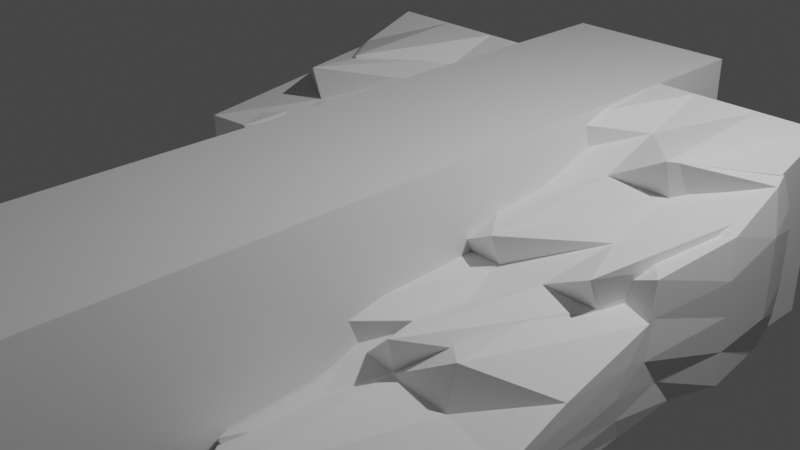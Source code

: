 # Source: Hair.blend  (saved by Blender 3.0.42; exported with 4.5.12 LTS)
import bpy
from mathutils import Matrix  # noqa: F401  (used for matrix-valued properties, if any)

bpy.ops.wm.read_factory_settings(use_empty=True)
scene = bpy.context.scene
scene.name = 'Scene'

# ---- collections
col_collection = bpy.data.collections.new('Collection'); scene.collection.children.link(col_collection)

# ---- materials (node trees are filled in below, after node groups)
mat_material = bpy.data.materials.new('Material')
mat_material.alpha_threshold = 0.0
mat_material.use_transparent_shadow = False
mat_material.line_color = (0.0, 0.0, 0.0, 1.0)

# ---- material node trees
mat_material.use_nodes = True; mat_material.node_tree.nodes.clear()
_N = mat_material.node_tree.nodes; _L = mat_material.node_tree.links
n0 = _N.new('ShaderNodeOutputMaterial'); n0.name = 'Material Output'; n0.location = (300, 300)
n1 = _N.new('ShaderNodeBsdfPrincipled'); n1.name = 'Principled BSDF'; n1.location = (10, 300)
n1.distribution = 'GGX'
n1.subsurface_method = 'RANDOM_WALK_SKIN'
n1.inputs[2].default_value = 0.4
n1.inputs[3].default_value = 1.45
n1.inputs[27].default_value = (0.0, 0.0, 0.0, 1.0)
n1.inputs[28].default_value = 1.0
_L.new(n1.outputs[0], n0.inputs[0])
n0.is_active_output = True

# ---- world
world_world = bpy.data.worlds.new('World'); scene.world = world_world
world_world.use_nodes = True; world_world.node_tree.nodes.clear()
_N = world_world.node_tree.nodes; _L = world_world.node_tree.links
n0 = _N.new('ShaderNodeOutputWorld'); n0.name = 'World Output'; n0.location = (300, 300)
n1 = _N.new('ShaderNodeBackground'); n1.name = 'Background'; n1.location = (10, 300)
n1.inputs[0].default_value = (0.05088, 0.05088, 0.05088, 1.0)
_L.new(n1.outputs[0], n0.inputs[0])
n0.is_active_output = True
world_world.color = (0.05088, 0.05088, 0.05088)
world_world.use_sun_shadow = False
world_world.sun_shadow_jitter_overblur = 0.0

# ---- cameras
cam_camera = bpy.data.cameras.new('Camera')
cam_camera.clip_end = 100.0
cam_camera.ortho_scale = 7.314

# ---- lights
light_light = bpy.data.lights.new('Light', 'POINT')
light_light.transmission_factor = 0.0
light_light.energy = 1000.0
light_light.shadow_soft_size = 0.1
light_light.shadow_maximum_resolution = 0.006
light_light.use_absolute_resolution = True

# ---- meshes
me_cube = bpy.data.meshes.new('Cube')
me_cube.from_pydata([(1.0, -1.0, 1.0), (1.0, -1.0, -1.0), (-1.0, -1.0, 1.0), (-1.0, -1.0, -1.0), (-1.0, 0.0, -6.034), (1.0, 0.0, 1.0), (-1.0, 0.0, 1.0), (1.0, 0.0, -6.034), (-1.0, -0.5, -1.956), (1.0, -0.5, 1.0), (-1.0, -0.5, 1.0), (1.0, -0.5, -1.956), (-1.0, -0.75, -1.35), (1.0, -0.75, 1.0), (-1.0, -0.75, 1.0), (1.0, -0.75, -1.35), (-1.0, -0.25, 1.0), (1.0, -0.25, -3.286), (-1.0, -0.25, -3.286), (1.0, -0.25, 1.0), (-1.0, 0.5, 1.0), (1.0, 0.5, -3.062), (-1.0, 0.5, -3.062), (1.0, 0.5, 1.0), (-1.0, 0.25, -4.811), (1.0, 0.25, 1.0), (-1.0, 0.25, 1.0), (1.0, 0.25, -4.811), (-1.0, 0.75, 1.0), (1.0, 0.75, -1.929), (-1.0, 0.75, -1.929), (1.0, 0.75, 1.0), (-1.0, -0.875, -1.929), (1.0, -0.875, 1.0), (-1.0, -0.875, 1.0), (1.0, -0.875, -1.929), (-1.0, -0.625, 1.0), (1.0, -0.625, -3.062), (-1.0, -0.625, -3.062), (1.0, -0.625, 1.0), (-1.0, -0.375, -4.811), (1.0, -0.375, 1.0), (-1.0, -0.375, 1.0), (1.0, -0.375, -4.811), (-1.0, -0.125, 1.0), (1.0, -0.125, -6.034), (-1.0, -0.125, -6.034), (1.0, -0.125, 1.0), (-1.0, 0.125, -3.286), (1.0, 0.125, 1.0), (-1.0, 0.125, 1.0), (1.0, 0.125, -3.286), (-1.0, 0.375, 1.0), (1.0, 0.375, -1.956), (-1.0, 0.375, -1.956), (1.0, 0.375, 1.0), (-1.0, 0.625, -1.35), (1.0, 0.625, 1.0), (-1.0, 0.625, 1.0), (1.0, 0.625, -1.35), (-1.0, 0.875, 1.0), (1.0, 0.875, -1.0), (-1.0, 0.875, -1.0), (1.0, 0.875, 1.0)], [], [(33, 34, 2, 0), (1, 0, 2, 3), (32, 35, 1, 3), (35, 33, 0, 1), (51, 49, 5, 7), (48, 51, 7, 4), (46, 44, 6, 4), (49, 50, 6, 5), (38, 36, 10, 8), (43, 41, 9, 11), (40, 43, 11, 8), (41, 42, 10, 9), (32, 34, 14, 12), (37, 39, 13, 15), (38, 37, 15, 12), (39, 36, 14, 13), (47, 44, 16, 19), (46, 45, 17, 18), (45, 47, 19, 17), (40, 42, 16, 18), (57, 58, 20, 23), (56, 59, 21, 22), (59, 57, 23, 21), (54, 52, 20, 22), (48, 50, 26, 24), (55, 52, 26, 25), (54, 53, 27, 24), (53, 55, 25, 27), (61, 63, 31, 29), (62, 61, 29, 30), (63, 60, 28, 31), (56, 58, 28, 30), (3, 2, 34, 32), (15, 13, 33, 35), (12, 15, 35, 32), (13, 14, 34, 33), (9, 10, 36, 39), (8, 11, 37, 38), (11, 9, 39, 37), (12, 14, 36, 38), (8, 10, 42, 40), (19, 16, 42, 41), (18, 17, 43, 40), (17, 19, 41, 43), (7, 5, 47, 45), (4, 7, 45, 46), (5, 6, 44, 47), (18, 16, 44, 46), (4, 6, 50, 48), (25, 26, 50, 49), (24, 27, 51, 48), (27, 25, 49, 51), (21, 23, 55, 53), (22, 21, 53, 54), (23, 20, 52, 55), (24, 26, 52, 54), (22, 20, 58, 56), (29, 31, 57, 59), (30, 29, 59, 56), (31, 28, 58, 57), (60, 63, 61, 62), (30, 28, 60, 62)])
_uv = me_cube.uv_layers.new(name='UVMap')
_uv.uv.foreach_set('vector', [0.625, 0.7344, 0.875, 0.7344, 0.875, 0.75, 0.625, 0.75, 0.375, 0.75, 0.625, 0.75, 0.625, 1.0, 0.375, 1.0, 0.125, 0.7344, 0.375, 0.7344, 0.375, 0.75, 0.125, 0.75, 0.375, 0.7344, 0.625, 0.7344, 0.625, 0.75, 0.375, 0.75, 0.375, 0.6094, 0.625, 0.6094, 0.625, 0.625, 0.375, 0.625, 0.125, 0.6094, 0.375, 0.6094, 0.375, 0.625, 0.125, 0.625, 0.375, 0.1094, 0.625, 0.1094, 0.625, 0.125, 0.375, 0.125, 0.625, 0.6094, 0.875, 0.6094, 0.875, 0.625, 0.625, 0.625, 0.375, 0.04688, 0.625, 0.04688, 0.625, 0.0625, 0.375, 0.0625, 0.375, 0.6719, 0.625, 0.6719, 0.625, 0.6875, 0.375, 0.6875, 0.125, 0.6719, 0.375, 0.6719, 0.375, 0.6875, 0.125, 0.6875, 0.625, 0.6719, 0.875, 0.6719, 0.875, 0.6875, 0.625, 0.6875, 0.375, 0.01562, 0.625, 0.01562, 0.625, 0.03125, 0.375, 0.03125, 0.375, 0.7031, 0.625, 0.7031, 0.625, 0.7188, 0.375, 0.7188, 0.125, 0.7031, 0.375, 0.7031, 0.375, 0.7188, 0.125, 0.7188, 0.625, 0.7031, 0.875, 0.7031, 0.875, 0.7188, 0.625, 0.7188, 0.625, 0.6406, 0.875, 0.6406, 0.875, 0.6562, 0.625, 0.6562, 0.125, 0.6406, 0.375, 0.6406, 0.375, 0.6562, 0.125, 0.6562, 0.375, 0.6406, 0.625, 0.6406, 0.625, 0.6562, 0.375, 0.6562, 0.375, 0.07812, 0.625, 0.07812, 0.625, 0.09375, 0.375, 0.09375, 0.625, 0.5469, 0.875, 0.5469, 0.875, 0.5625, 0.625, 0.5625, 0.125, 0.5469, 0.375, 0.5469, 0.375, 0.5625, 0.125, 0.5625, 0.375, 0.5469, 0.625, 0.5469, 0.625, 0.5625, 0.375, 0.5625, 0.375, 0.1719, 0.625, 0.1719, 0.625, 0.1875, 0.375, 0.1875, 0.375, 0.1406, 0.625, 0.1406, 0.625, 0.1562, 0.375, 0.1562, 0.625, 0.5781, 0.875, 0.5781, 0.875, 0.5938, 0.625, 0.5938, 0.125, 0.5781, 0.375, 0.5781, 0.375, 0.5938, 0.125, 0.5938, 0.375, 0.5781, 0.625, 0.5781, 0.625, 0.5938, 0.375, 0.5938, 0.375, 0.5156, 0.625, 0.5156, 0.625, 0.5312, 0.375, 0.5312, 0.125, 0.5156, 0.375, 0.5156, 0.375, 0.5312, 0.125, 0.5312, 0.625, 0.5156, 0.875, 0.5156, 0.875, 0.5312, 0.625, 0.5312, 0.375, 0.2031, 0.625, 0.2031, 0.625, 0.2188, 0.375, 0.2188, 0.375, 0.0, 0.625, 0.0, 0.625, 0.01562, 0.375, 0.01562, 0.375, 0.7188, 0.625, 0.7188, 0.625, 0.7344, 0.375, 0.7344, 0.125, 0.7188, 0.375, 0.7188, 0.375, 0.7344, 0.125, 0.7344, 0.625, 0.7188, 0.875, 0.7188, 0.875, 0.7344, 0.625, 0.7344, 0.625, 0.6875, 0.875, 0.6875, 0.875, 0.7031, 0.625, 0.7031, 0.125, 0.6875, 0.375, 0.6875, 0.375, 0.7031, 0.125, 0.7031, 0.375, 0.6875, 0.625, 0.6875, 0.625, 0.7031, 0.375, 0.7031, 0.375, 0.03125, 0.625, 0.03125, 0.625, 0.04688, 0.375, 0.04688, 0.375, 0.0625, 0.625, 0.0625, 0.625, 0.07812, 0.375, 0.07812, 0.625, 0.6562, 0.875, 0.6562, 0.875, 0.6719, 0.625, 0.6719, 0.125, 0.6562, 0.375, 0.6562, 0.375, 0.6719, 0.125, 0.6719, 0.375, 0.6562, 0.625, 0.6562, 0.625, 0.6719, 0.375, 0.6719, 0.375, 0.625, 0.625, 0.625, 0.625, 0.6406, 0.375, 0.6406, 0.125, 0.625, 0.375, 0.625, 0.375, 0.6406, 0.125, 0.6406, 0.625, 0.625, 0.875, 0.625, 0.875, 0.6406, 0.625, 0.6406, 0.375, 0.09375, 0.625, 0.09375, 0.625, 0.1094, 0.375, 0.1094, 0.375, 0.125, 0.625, 0.125, 0.625, 0.1406, 0.375, 0.1406, 0.625, 0.5938, 0.875, 0.5938, 0.875, 0.6094, 0.625, 0.6094, 0.125, 0.5938, 0.375, 0.5938, 0.375, 0.6094, 0.125, 0.6094, 0.375, 0.5938, 0.625, 0.5938, 0.625, 0.6094, 0.375, 0.6094, 0.375, 0.5625, 0.625, 0.5625, 0.625, 0.5781, 0.375, 0.5781, 0.125, 0.5625, 0.375, 0.5625, 0.375, 0.5781, 0.125, 0.5781, 0.625, 0.5625, 0.875, 0.5625, 0.875, 0.5781, 0.625, 0.5781, 0.375, 0.1562, 0.625, 0.1562, 0.625, 0.1719, 0.375, 0.1719, 0.375, 0.1875, 0.625, 0.1875, 0.625, 0.2031, 0.375, 0.2031, 0.375, 0.5312, 0.625, 0.5312, 0.625, 0.5469, 0.375, 0.5469, 0.125, 0.5312, 0.375, 0.5312, 0.375, 0.5469, 0.125, 0.5469, 0.625, 0.5312, 0.875, 0.5312, 0.875, 0.5469, 0.625, 0.5469, 0.625, 0.2344, 0.625, 0.5156, 0.375, 0.5156, 0.375, 0.2344, 0.375, 0.2188, 0.625, 0.2188, 0.625, 0.2344, 0.375, 0.2344])
me_cube.materials.append(mat_material)
me_cube.use_remesh_preserve_volume = False
me_cube.use_remesh_preserve_attributes = False
me_cube.use_mirror_vertex_groups = False
me_cube.update()
me_cube_001 = bpy.data.meshes.new('Cube.001')
me_cube_001.from_pydata([(-0.533, -1.0, -1.0), (-0.533, -1.0, -0.9763), (-1.0, 1.0, -1.0), (-1.0, 1.0, 1.0), (0.5284, -1.0, -1.0), (0.5284, -1.0, -0.9763), (1.0, 1.0, -1.0), (1.0, 1.0, 1.0), (0.0, 1.0, -1.0), (0.0, 1.0, 1.0), (0.0, -1.0, -1.0), (0.0, -1.0, -0.9763), (0.5026, 1.0, 1.0), (0.3661, -1.0, -1.0), (0.5026, 1.0, -1.0), (0.3661, -1.0, -0.9763), (-0.5, 1.0, -1.0), (-0.3479, -1.0, -0.9763), (-0.5, 1.0, 1.0), (-0.3479, -1.0, -1.0), (-0.2568, 1.0, 1.0), (-0.2479, -1.0, -1.0), (-0.2568, 1.0, -1.0), (-0.2479, -1.0, -0.9763), (-0.75, 1.0, -1.0), (-0.404, -1.0, -0.9763), (-0.75, 1.0, 1.0), (-0.404, -1.0, -1.0), (0.2513, 1.0, -1.0), (0.2511, -1.0, -0.9763), (0.2513, 1.0, 1.0), (0.2511, -1.0, -1.0), (0.7521, 1.0, 1.0), (0.4098, -1.0, -1.0), (0.7521, 1.0, -1.0), (0.4098, -1.0, -0.9763), (-0.8117, 0.0, -1.0), (-0.8184, 0.0, 0.01184), (0.8523, 0.0, -1.0), (0.8575, 0.0, 0.01184), (0.0, 0.0, 0.01184), (0.0, 0.0, -1.0), (0.4737, 0.0, 0.01184), (0.4718, 0.0, -1.0), (-0.4616, 0.0, -1.0), (-0.4641, 0.0, 0.01184), (-0.2568, 0.0, 0.01184), (-0.2568, 0.0, -1.0), (-0.6134, 0.0, -1.0), (-0.6186, 0.0, 0.01184), (0.2513, 0.0, -1.0), (0.2513, 0.0, 0.01184), (0.6485, 0.0, 0.01184), (0.6444, 0.0, -1.0), (-0.6232, -0.5, -1.0), (0.6857, -0.5, -0.4822), (0.0, -0.5, -0.4822), (0.0, -0.5, -1.0), (0.3697, -0.5, -0.4822), (0.3967, -0.5, -1.0), (-0.3948, -0.5, -1.0), (-0.4112, -0.5, -0.4822), (-0.2568, -0.5, -0.4822), (-0.2567, -0.5, -1.0), (-0.4746, -0.5, -1.0), (-0.5006, -0.5, -0.4822), (0.2327, -0.5, -1.0), (0.2102, -0.5, -0.4822), (0.5111, -0.5, -0.4822), (0.4976, -0.5, -1.0), (-0.6555, -0.5, -0.4822), (0.6442, -0.5, -1.0), (-0.7437, -0.25, -0.2352), (0.7916, -0.25, -1.0), (-0.738, -0.25, -1.0), (0.7989, -0.25, -0.2352), (0.0, -0.25, -0.2352), (0.0, -0.25, -1.0), (0.4106, -0.25, -0.2352), (0.452, -0.25, -1.0), (-0.4367, -0.25, -1.0), (-0.4367, -0.25, -0.2352), (-0.2568, -0.5435, -0.04619), (-0.2568, -0.25, -1.0), (-0.5607, -0.25, -1.0), (-0.5523, -0.5435, -0.04619), (0.2459, -0.25, -1.0), (0.2019, -0.5435, -0.04619), (0.5303, -0.5435, -0.04619), (0.6028, -0.25, -1.0), (-0.533, -0.7511, -1.0), (0.5284, -1.038, -0.5792), (-1.159e-17, -1.038, -0.5792), (0.0, -0.7511, -1.0), (0.3661, -1.038, -0.5792), (0.3619, -0.7511, -1.0), (-0.3479, -0.7511, -1.0), (-0.3479, -1.038, -0.5792), (-0.2499, -0.7511, -0.7304), (-0.2479, -0.7511, -1.0), (-0.404, -0.7511, -1.0), (-0.4193, -0.7511, -0.7304), (0.2402, -0.7511, -1.0), (0.2303, -0.7511, -0.7304), (0.426, -0.7511, -0.7304), (0.4098, -0.7511, -1.0), (-0.533, -1.038, -0.5792), (0.5284, -0.7511, -1.0), (-1.0, 0.5, 0.5059), (1.0, 0.5, -1.0), (-1.0, 0.5, -1.0), (1.0, 0.5, 0.5059), (0.0, 0.5, 0.5059), (0.0, 0.5, -1.0), (0.5026, 0.5, 0.5059), (0.5026, 0.5, -1.0), (-0.5, 0.5, -1.0), (-0.5, 0.5, 0.5059), (-0.2568, 0.5, 0.5059), (-0.2568, 0.5, -1.0), (-0.75, 0.5, -1.0), (-0.75, 0.5, 0.5059), (0.2513, 0.5, -1.0), (0.2513, 0.5, 0.5059), (0.7521, 0.5, 0.5059), (0.7521, 0.5, -1.0), (-0.9367, 0.25, -1.0), (0.8666, -0.05165, 0.3691), (-8.448e-18, -0.05165, 0.3691), (0.0, 0.25, -1.0), (0.4757, -0.05165, 0.3691), (0.5013, 0.25, -1.0), (-0.4986, 0.25, -1.0), (-0.4682, -0.05165, 0.3691), (-0.2568, 0.25, 0.2589), (-0.2568, 0.25, -1.0), (-0.7116, 0.25, -1.0), (-0.7209, 0.25, 0.2589), (0.2513, 0.25, -1.0), (0.2513, 0.25, 0.2589), (0.729, 0.25, 0.2589), (0.7217, 0.25, -1.0), (-0.8299, -0.05165, 0.3691), (0.9503, 0.25, -1.0), (-1.0, 0.75, 0.753), (1.0, 0.75, -1.0), (-1.0, 0.75, -1.0), (1.0, 0.75, 0.753), (0.0, 0.75, 0.753), (0.0, 0.75, -1.0), (0.5026, 0.75, 0.753), (0.5026, 0.75, -1.0), (-0.5, 0.75, -1.0), (-0.5, 0.75, 0.753), (-0.2568, 0.463, 0.9136), (-0.2568, 0.75, -1.0), (-0.75, 0.75, -1.0), (-0.75, 0.463, 0.9136), (0.2513, 0.75, -1.0), (0.2513, 0.463, 0.9136), (0.7521, 0.463, 0.9136), (0.7521, 0.75, -1.0), (-0.533, -1.0, -0.9882), (-1.0, 1.0, 0.0), (1.0, 1.0, 0.0), (0.5284, -1.0, -0.9882), (0.0, -1.0, -0.9882), (0.0, 1.0, 0.0), (0.3661, -1.0, -0.9882), (0.5026, 1.0, 0.0), (-0.5, 1.0, 0.0), (-0.3479, -1.0, -0.9882), (-0.2479, -1.0, -0.9882), (-0.2568, 1.0, 0.0), (-0.75, 1.0, 0.0), (-0.404, -1.0, -0.9882), (0.2513, 1.0, 0.0), (0.2511, -1.0, -0.9882), (0.4098, -1.0, -0.9882), (0.7521, 1.0, 0.0), (0.8527, 0.0, -0.4941), (-0.8122, 0.0, -0.4941), (-0.6319, -0.5, -0.7411), (0.6554, -0.5, -0.7411), (0.7954, -0.25, -0.6176), (-0.7409, -0.25, -0.6176), (-0.533, -0.8946, -0.7896), (0.5284, -0.8946, -0.7896), (1.0, 0.5, -0.247), (-1.0, 0.5, -0.247), (-0.8617, 0.09918, -0.3154), (0.8915, 0.09918, -0.3154), (1.0, 0.75, -0.1235), (-1.0, 0.75, -0.1235), (-0.533, -1.0, -0.9822), (-1.0, 1.0, 0.5), (1.0, 1.0, 0.5), (0.5284, -1.0, -0.9822), (0.0, -1.0, -0.9822), (0.0, 1.0, 0.5), (0.3661, -1.0, -0.9822), (0.5026, 1.0, 0.5), (-0.5, 1.0, 0.5), (-0.3479, -1.0, -0.9822), (-0.2479, -1.0, -0.9822), (-0.2568, 1.0, 0.5), (-0.75, 1.0, 0.5), (-0.404, -1.0, -0.9822), (0.2513, 1.0, 0.5), (0.2511, -1.0, -0.9822), (0.4098, -1.0, -0.9822), (0.7521, 1.0, 0.5), (0.8523, 0.0, -0.2411), (-0.8117, 0.0, -0.2411), (-0.6422, -0.5, -0.6117), (0.6686, -0.5, -0.6117), (0.7982, -0.25, -0.4264), (-0.7431, -0.25, -0.4264), (-0.533, -0.9663, -0.6844), (0.5284, -0.9663, -0.6844), (1.0, 0.5, 0.1294), (-1.0, 0.5, 0.1294), (-0.8301, 0.02377, 0.02685), (0.8668, 0.02377, 0.02685), (1.0, 0.75, 0.3147), (-1.0, 0.75, 0.3147), (-1.0, 1.0, -0.5), (1.0, 1.0, -0.5), (0.5284, -1.0, -0.9941), (0.0, -1.0, -0.9941), (0.0, 1.0, -0.5), (0.3661, -1.0, -0.9941), (0.5026, 1.0, -0.5), (-0.5, 1.0, -0.5), (-0.3479, -1.0, -0.9941), (-0.2479, -1.0, -0.9941), (-0.2568, 1.0, -0.5), (-0.75, 1.0, -0.5), (-0.404, -1.0, -0.9941), (0.2513, 1.0, -0.5), (0.2511, -1.0, -0.9941), (0.4098, -1.0, -0.9941), (0.7521, 1.0, -0.5), (0.8526, 0.0, -0.747), (-0.8121, 0.0, -0.747), (-0.6254, -0.5, -0.8706), (0.647, -0.5, -0.8706), (0.7927, -0.25, -0.8088), (-0.7388, -0.25, -0.8088), (-0.533, -0.8229, -0.8948), (0.5284, -0.8229, -0.8948), (1.0, 0.5, -0.6235), (-1.0, 0.5, -0.6235), (-0.9002, 0.1746, -0.6577), (0.9217, 0.1746, -0.6577), (1.0, 0.75, -0.5618), (-1.0, 0.75, -0.5618), (-0.533, -1.0, -0.9941)], [], [(225, 144, 3, 195), (211, 32, 7, 196), (219, 91, 5, 197), (207, 25, 1, 194), (105, 107, 4, 33), (101, 106, 1, 25), (103, 92, 11, 29), (99, 93, 10, 21), (209, 29, 11, 198), (205, 20, 9, 199), (210, 35, 15, 200), (104, 94, 15, 35), (102, 95, 13, 31), (208, 30, 12, 201), (206, 26, 18, 202), (100, 96, 19, 27), (98, 97, 17, 23), (204, 23, 17, 203), (198, 11, 23, 204), (92, 98, 23, 11), (202, 18, 20, 205), (96, 99, 21, 19), (90, 100, 27, 0), (195, 3, 26, 206), (97, 101, 25, 17), (203, 17, 25, 207), (199, 9, 30, 208), (93, 102, 31, 10), (200, 15, 29, 209), (94, 103, 29, 15), (91, 104, 35, 5), (197, 5, 35, 210), (95, 105, 33, 13), (201, 12, 32, 211), (131, 141, 53, 43), (127, 140, 52, 39), (130, 139, 51, 42), (129, 138, 50, 41), (133, 137, 49, 45), (126, 136, 48, 36), (132, 135, 47, 44), (128, 134, 46, 40), (134, 133, 45, 46), (136, 132, 44, 48), (138, 131, 43, 50), (140, 130, 42, 52), (135, 129, 41, 47), (139, 128, 40, 51), (137, 142, 37, 49), (141, 143, 38, 53), (223, 127, 39, 212), (217, 72, 37, 213), (218, 106, 70, 214), (79, 89, 69, 59), (75, 88, 68, 55), (78, 87, 67, 58), (77, 86, 66, 57), (81, 85, 65, 61), (74, 84, 64, 54), (80, 83, 63, 60), (76, 82, 62, 56), (82, 81, 61, 62), (84, 80, 60, 64), (86, 79, 59, 66), (88, 78, 58, 68), (83, 77, 57, 63), (87, 76, 56, 67), (85, 72, 70, 65), (89, 73, 71, 69), (216, 75, 55, 215), (212, 39, 75, 216), (53, 38, 73, 89), (49, 37, 72, 85), (51, 40, 76, 87), (47, 41, 77, 83), (52, 42, 78, 88), (50, 43, 79, 86), (48, 44, 80, 84), (46, 45, 81, 82), (40, 46, 82, 76), (44, 47, 83, 80), (36, 48, 84, 74), (45, 49, 85, 81), (41, 50, 86, 77), (42, 51, 87, 78), (39, 52, 88, 75), (43, 53, 89, 79), (214, 70, 72, 217), (194, 1, 106, 218), (59, 69, 105, 95), (55, 68, 104, 91), (58, 67, 103, 94), (57, 66, 102, 93), (61, 65, 101, 97), (54, 64, 100, 90), (60, 63, 99, 96), (56, 62, 98, 92), (62, 61, 97, 98), (64, 60, 96, 100), (66, 59, 95, 102), (68, 58, 94, 104), (63, 57, 93, 99), (67, 56, 92, 103), (65, 70, 106, 101), (69, 71, 107, 105), (215, 55, 91, 219), (224, 147, 111, 220), (161, 145, 109, 125), (157, 144, 108, 121), (159, 148, 112, 123), (155, 149, 113, 119), (160, 150, 114, 124), (158, 151, 115, 122), (156, 152, 116, 120), (154, 153, 117, 118), (148, 154, 118, 112), (152, 155, 119, 116), (146, 156, 120, 110), (153, 157, 121, 117), (149, 158, 122, 113), (150, 159, 123, 114), (147, 160, 124, 111), (151, 161, 125, 115), (222, 142, 108, 221), (213, 37, 142, 222), (220, 111, 127, 223), (125, 109, 143, 141), (121, 108, 142, 137), (123, 112, 128, 139), (119, 113, 129, 135), (124, 114, 130, 140), (122, 115, 131, 138), (120, 116, 132, 136), (118, 117, 133, 134), (112, 118, 134, 128), (116, 119, 135, 132), (110, 120, 136, 126), (117, 121, 137, 133), (113, 122, 138, 129), (114, 123, 139, 130), (111, 124, 140, 127), (115, 125, 141, 131), (14, 34, 161, 151), (7, 32, 160, 147), (12, 30, 159, 150), (8, 28, 158, 149), (18, 26, 157, 153), (2, 24, 156, 146), (16, 22, 155, 152), (9, 20, 154, 148), (20, 18, 153, 154), (24, 16, 152, 156), (28, 14, 151, 158), (32, 12, 150, 160), (22, 8, 149, 155), (30, 9, 148, 159), (26, 3, 144, 157), (34, 6, 145, 161), (196, 7, 147, 224), (221, 108, 144, 225), (252, 189, 193, 256), (227, 164, 192, 255), (251, 188, 191, 254), (244, 181, 190, 253), (253, 190, 189, 252), (255, 192, 188, 251), (246, 183, 187, 250), (257, 162, 186, 249), (245, 182, 185, 248), (243, 180, 184, 247), (247, 184, 183, 246), (249, 186, 182, 245), (248, 185, 181, 244), (254, 191, 180, 243), (232, 169, 179, 242), (228, 165, 178, 241), (231, 168, 177, 240), (230, 167, 176, 239), (234, 171, 175, 238), (226, 163, 174, 237), (233, 170, 173, 236), (229, 166, 172, 235), (235, 172, 171, 234), (237, 174, 170, 233), (239, 176, 169, 232), (241, 178, 168, 231), (236, 173, 167, 230), (240, 177, 166, 229), (238, 175, 162, 257), (250, 187, 165, 228), (242, 179, 164, 227), (256, 193, 163, 226), (189, 221, 225, 193), (164, 196, 224, 192), (188, 220, 223, 191), (181, 213, 222, 190), (190, 222, 221, 189), (192, 224, 220, 188), (183, 215, 219, 187), (162, 194, 218, 186), (182, 214, 217, 185), (180, 212, 216, 184), (184, 216, 215, 183), (186, 218, 214, 182), (185, 217, 213, 181), (191, 223, 212, 180), (169, 201, 211, 179), (165, 197, 210, 178), (168, 200, 209, 177), (167, 199, 208, 176), (171, 203, 207, 175), (163, 195, 206, 174), (170, 202, 205, 173), (166, 198, 204, 172), (172, 204, 203, 171), (174, 206, 202, 170), (176, 208, 201, 169), (178, 210, 200, 168), (173, 205, 199, 167), (177, 209, 198, 166), (175, 207, 194, 162), (187, 219, 197, 165), (179, 211, 196, 164), (193, 225, 195, 163), (146, 256, 226, 2), (34, 242, 227, 6), (107, 250, 228, 4), (27, 238, 257, 0), (31, 240, 229, 10), (22, 236, 230, 8), (33, 241, 231, 13), (28, 239, 232, 14), (24, 237, 233, 16), (21, 235, 234, 19), (10, 229, 235, 21), (16, 233, 236, 22), (2, 226, 237, 24), (19, 234, 238, 27), (8, 230, 239, 28), (13, 231, 240, 31), (4, 228, 241, 33), (14, 232, 242, 34), (143, 254, 243, 38), (74, 248, 244, 36), (90, 249, 245, 54), (73, 247, 246, 71), (38, 243, 247, 73), (54, 245, 248, 74), (0, 257, 249, 90), (71, 246, 250, 107), (145, 255, 251, 109), (126, 253, 252, 110), (36, 244, 253, 126), (109, 251, 254, 143), (6, 227, 255, 145), (110, 252, 256, 146)])
_uv = me_cube_001.uv_layers.new(name='UVMap')
_uv.uv.foreach_set('vector', [0.5625, 0.2188, 0.625, 0.2187, 0.625, 0.25, 0.5625, 0.25, 0.5625, 0.469, 0.625, 0.469, 0.625, 0.5, 0.5625, 0.5, 0.5625, 0.7189, 0.625, 0.7189, 0.625, 0.75, 0.5625, 0.75, 0.5625, 0.9688, 0.625, 0.9688, 0.625, 1.0, 0.5625, 1.0, 0.344, 0.7189, 0.375, 0.7189, 0.375, 0.75, 0.344, 0.75, 0.8438, 0.7189, 0.875, 0.7189, 0.875, 0.75, 0.8438, 0.75, 0.7186, 0.7189, 0.75, 0.7189, 0.75, 0.75, 0.7186, 0.75, 0.2179, 0.7189, 0.25, 0.7189, 0.25, 0.75, 0.2179, 0.75, 0.5625, 0.8436, 0.625, 0.8436, 0.625, 0.875, 0.5625, 0.875, 0.5625, 0.3429, 0.625, 0.3429, 0.625, 0.375, 0.5625, 0.375, 0.5625, 0.781, 0.625, 0.781, 0.625, 0.8122, 0.5625, 0.8122, 0.656, 0.7189, 0.6872, 0.7189, 0.6872, 0.75, 0.656, 0.75, 0.2814, 0.7189, 0.3128, 0.7189, 0.3128, 0.75, 0.2814, 0.75, 0.5625, 0.4064, 0.625, 0.4064, 0.625, 0.4378, 0.5625, 0.4378, 0.5625, 0.2812, 0.625, 0.2812, 0.625, 0.3125, 0.5625, 0.3125, 0.1562, 0.7189, 0.1875, 0.7189, 0.1875, 0.75, 0.1562, 0.75, 0.7821, 0.7189, 0.8125, 0.7189, 0.8125, 0.75, 0.7821, 0.75, 0.5625, 0.9071, 0.625, 0.9071, 0.625, 0.9375, 0.5625, 0.9375, 0.5625, 0.875, 0.625, 0.875, 0.625, 0.9071, 0.5625, 0.9071, 0.75, 0.7189, 0.7821, 0.7189, 0.7821, 0.75, 0.75, 0.75, 0.5625, 0.3125, 0.625, 0.3125, 0.625, 0.3429, 0.5625, 0.3429, 0.1875, 0.7189, 0.2179, 0.7189, 0.2179, 0.75, 0.1875, 0.75, 0.125, 0.7189, 0.1562, 0.7189, 0.1562, 0.75, 0.125, 0.75, 0.5625, 0.25, 0.625, 0.25, 0.625, 0.2812, 0.5625, 0.2812, 0.8125, 0.7189, 0.8438, 0.7189, 0.8438, 0.75, 0.8125, 0.75, 0.5625, 0.9375, 0.625, 0.9375, 0.625, 0.9688, 0.5625, 0.9688, 0.5625, 0.375, 0.625, 0.375, 0.625, 0.4064, 0.5625, 0.4064, 0.25, 0.7189, 0.2814, 0.7189, 0.2814, 0.75, 0.25, 0.75, 0.5625, 0.8122, 0.625, 0.8122, 0.625, 0.8436, 0.5625, 0.8436, 0.6872, 0.7189, 0.7186, 0.7189, 0.7186, 0.75, 0.6872, 0.75, 0.625, 0.7189, 0.656, 0.7189, 0.656, 0.75, 0.625, 0.75, 0.5625, 0.75, 0.625, 0.75, 0.625, 0.781, 0.5625, 0.781, 0.3128, 0.7189, 0.344, 0.7189, 0.344, 0.75, 0.3128, 0.75, 0.5625, 0.4378, 0.625, 0.4378, 0.625, 0.469, 0.5625, 0.469, 0.3128, 0.5938, 0.344, 0.5938, 0.344, 0.625, 0.3128, 0.625, 0.625, 0.5938, 0.656, 0.5938, 0.656, 0.625, 0.625, 0.625, 0.6872, 0.5938, 0.7186, 0.5938, 0.7186, 0.625, 0.6872, 0.625, 0.25, 0.5938, 0.2814, 0.5938, 0.2814, 0.625, 0.25, 0.625, 0.8125, 0.5938, 0.8438, 0.5938, 0.8438, 0.625, 0.8125, 0.625, 0.125, 0.5938, 0.1562, 0.5938, 0.1562, 0.625, 0.125, 0.625, 0.1875, 0.5938, 0.2179, 0.5938, 0.2179, 0.625, 0.1875, 0.625, 0.75, 0.5938, 0.7821, 0.5938, 0.7821, 0.625, 0.75, 0.625, 0.7821, 0.5938, 0.8125, 0.5938, 0.8125, 0.625, 0.7821, 0.625, 0.1562, 0.5938, 0.1875, 0.5938, 0.1875, 0.625, 0.1562, 0.625, 0.2814, 0.5938, 0.3128, 0.5938, 0.3128, 0.625, 0.2814, 0.625, 0.656, 0.5938, 0.6872, 0.5938, 0.6872, 0.625, 0.656, 0.625, 0.2179, 0.5938, 0.25, 0.5938, 0.25, 0.625, 0.2179, 0.625, 0.7186, 0.5938, 0.75, 0.5938, 0.75, 0.625, 0.7186, 0.625, 0.8438, 0.5938, 0.875, 0.5938, 0.875, 0.625, 0.8438, 0.625, 0.344, 0.5938, 0.375, 0.5938, 0.375, 0.625, 0.344, 0.625, 0.5625, 0.5938, 0.625, 0.5938, 0.625, 0.625, 0.5625, 0.625, 0.5625, 0.09375, 0.625, 0.09375, 0.625, 0.125, 0.5625, 0.125, 0.5625, 0.03111, 0.625, 0.03111, 0.625, 0.0625, 0.5625, 0.0625, 0.3128, 0.6562, 0.344, 0.6562, 0.344, 0.6875, 0.3128, 0.6875, 0.625, 0.6562, 0.656, 0.6562, 0.656, 0.6875, 0.625, 0.6875, 0.6872, 0.6562, 0.7186, 0.6562, 0.7186, 0.6875, 0.6872, 0.6875, 0.25, 0.6562, 0.2814, 0.6562, 0.2814, 0.6875, 0.25, 0.6875, 0.8125, 0.6562, 0.8438, 0.6562, 0.8438, 0.6875, 0.8125, 0.6875, 0.125, 0.6562, 0.1562, 0.6562, 0.1562, 0.6875, 0.125, 0.6875, 0.1875, 0.6562, 0.2179, 0.6562, 0.2179, 0.6875, 0.1875, 0.6875, 0.75, 0.6562, 0.7821, 0.6562, 0.7821, 0.6875, 0.75, 0.6875, 0.7821, 0.6562, 0.8125, 0.6562, 0.8125, 0.6875, 0.7821, 0.6875, 0.1562, 0.6562, 0.1875, 0.6562, 0.1875, 0.6875, 0.1562, 0.6875, 0.2814, 0.6562, 0.3128, 0.6562, 0.3128, 0.6875, 0.2814, 0.6875, 0.656, 0.6562, 0.6872, 0.6562, 0.6872, 0.6875, 0.656, 0.6875, 0.2179, 0.6562, 0.25, 0.6562, 0.25, 0.6875, 0.2179, 0.6875, 0.7186, 0.6562, 0.75, 0.6562, 0.75, 0.6875, 0.7186, 0.6875, 0.8438, 0.6562, 0.875, 0.6562, 0.875, 0.6875, 0.8438, 0.6875, 0.344, 0.6562, 0.375, 0.6562, 0.375, 0.6875, 0.344, 0.6875, 0.5625, 0.6562, 0.625, 0.6562, 0.625, 0.6875, 0.5625, 0.6875, 0.5625, 0.625, 0.625, 0.625, 0.625, 0.6562, 0.5625, 0.6562, 0.344, 0.625, 0.375, 0.625, 0.375, 0.6562, 0.344, 0.6562, 0.8438, 0.625, 0.875, 0.625, 0.875, 0.6562, 0.8438, 0.6562, 0.7186, 0.625, 0.75, 0.625, 0.75, 0.6562, 0.7186, 0.6562, 0.2179, 0.625, 0.25, 0.625, 0.25, 0.6562, 0.2179, 0.6562, 0.656, 0.625, 0.6872, 0.625, 0.6872, 0.6562, 0.656, 0.6562, 0.2814, 0.625, 0.3128, 0.625, 0.3128, 0.6562, 0.2814, 0.6562, 0.1562, 0.625, 0.1875, 0.625, 0.1875, 0.6562, 0.1562, 0.6562, 0.7821, 0.625, 0.8125, 0.625, 0.8125, 0.6562, 0.7821, 0.6562, 0.75, 0.625, 0.7821, 0.625, 0.7821, 0.6562, 0.75, 0.6562, 0.1875, 0.625, 0.2179, 0.625, 0.2179, 0.6562, 0.1875, 0.6562, 0.125, 0.625, 0.1562, 0.625, 0.1562, 0.6562, 0.125, 0.6562, 0.8125, 0.625, 0.8438, 0.625, 0.8438, 0.6562, 0.8125, 0.6562, 0.25, 0.625, 0.2814, 0.625, 0.2814, 0.6562, 0.25, 0.6562, 0.6872, 0.625, 0.7186, 0.625, 0.7186, 0.6562, 0.6872, 0.6562, 0.625, 0.625, 0.656, 0.625, 0.656, 0.6562, 0.625, 0.6562, 0.3128, 0.625, 0.344, 0.625, 0.344, 0.6562, 0.3128, 0.6562, 0.5625, 0.0625, 0.625, 0.0625, 0.625, 0.09375, 0.5625, 0.09375, 0.5625, 0.0, 0.625, 0.0, 0.625, 0.03111, 0.5625, 0.03111, 0.3128, 0.6875, 0.344, 0.6875, 0.344, 0.7189, 0.3128, 0.7189, 0.625, 0.6875, 0.656, 0.6875, 0.656, 0.7189, 0.625, 0.7189, 0.6872, 0.6875, 0.7186, 0.6875, 0.7186, 0.7189, 0.6872, 0.7189, 0.25, 0.6875, 0.2814, 0.6875, 0.2814, 0.7189, 0.25, 0.7189, 0.8125, 0.6875, 0.8438, 0.6875, 0.8438, 0.7189, 0.8125, 0.7189, 0.125, 0.6875, 0.1562, 0.6875, 0.1562, 0.7189, 0.125, 0.7189, 0.1875, 0.6875, 0.2179, 0.6875, 0.2179, 0.7189, 0.1875, 0.7189, 0.75, 0.6875, 0.7821, 0.6875, 0.7821, 0.7189, 0.75, 0.7189, 0.7821, 0.6875, 0.8125, 0.6875, 0.8125, 0.7189, 0.7821, 0.7189, 0.1562, 0.6875, 0.1875, 0.6875, 0.1875, 0.7189, 0.1562, 0.7189, 0.2814, 0.6875, 0.3128, 0.6875, 0.3128, 0.7189, 0.2814, 0.7189, 0.656, 0.6875, 0.6872, 0.6875, 0.6872, 0.7189, 0.656, 0.7189, 0.2179, 0.6875, 0.25, 0.6875, 0.25, 0.7189, 0.2179, 0.7189, 0.7186, 0.6875, 0.75, 0.6875, 0.75, 0.7189, 0.7186, 0.7189, 0.8438, 0.6875, 0.875, 0.6875, 0.875, 0.7189, 0.8438, 0.7189, 0.344, 0.6875, 0.375, 0.6875, 0.375, 0.7189, 0.344, 0.7189, 0.5625, 0.6875, 0.625, 0.6875, 0.625, 0.7189, 0.5625, 0.7189, 0.5625, 0.5312, 0.625, 0.5312, 0.625, 0.5625, 0.5625, 0.5625, 0.344, 0.5312, 0.375, 0.5312, 0.375, 0.5625, 0.344, 0.5625, 0.8438, 0.5312, 0.875, 0.5312, 0.875, 0.5625, 0.8438, 0.5625, 0.7186, 0.5312, 0.75, 0.5312, 0.75, 0.5625, 0.7186, 0.5625, 0.2179, 0.5312, 0.25, 0.5312, 0.25, 0.5625, 0.2179, 0.5625, 0.656, 0.5312, 0.6872, 0.5312, 0.6872, 0.5625, 0.656, 0.5625, 0.2814, 0.5312, 0.3128, 0.5312, 0.3128, 0.5625, 0.2814, 0.5625, 0.1562, 0.5312, 0.1875, 0.5312, 0.1875, 0.5625, 0.1562, 0.5625, 0.7821, 0.5312, 0.8125, 0.5312, 0.8125, 0.5625, 0.7821, 0.5625, 0.75, 0.5312, 0.7821, 0.5312, 0.7821, 0.5625, 0.75, 0.5625, 0.1875, 0.5312, 0.2179, 0.5312, 0.2179, 0.5625, 0.1875, 0.5625, 0.125, 0.5312, 0.1562, 0.5312, 0.1562, 0.5625, 0.125, 0.5625, 0.8125, 0.5312, 0.8438, 0.5312, 0.8438, 0.5625, 0.8125, 0.5625, 0.25, 0.5312, 0.2814, 0.5312, 0.2814, 0.5625, 0.25, 0.5625, 0.6872, 0.5312, 0.7186, 0.5312, 0.7186, 0.5625, 0.6872, 0.5625, 0.625, 0.5312, 0.656, 0.5312, 0.656, 0.5625, 0.625, 0.5625, 0.3128, 0.5312, 0.344, 0.5312, 0.344, 0.5625, 0.3128, 0.5625, 0.5625, 0.1562, 0.625, 0.1562, 0.625, 0.1875, 0.5625, 0.1875, 0.5625, 0.125, 0.625, 0.125, 0.625, 0.1562, 0.5625, 0.1562, 0.5625, 0.5625, 0.625, 0.5625, 0.625, 0.5938, 0.5625, 0.5938, 0.344, 0.5625, 0.375, 0.5625, 0.375, 0.5938, 0.344, 0.5938, 0.8438, 0.5625, 0.875, 0.5625, 0.875, 0.5938, 0.8438, 0.5938, 0.7186, 0.5625, 0.75, 0.5625, 0.75, 0.5938, 0.7186, 0.5938, 0.2179, 0.5625, 0.25, 0.5625, 0.25, 0.5938, 0.2179, 0.5938, 0.656, 0.5625, 0.6872, 0.5625, 0.6872, 0.5938, 0.656, 0.5938, 0.2814, 0.5625, 0.3128, 0.5625, 0.3128, 0.5938, 0.2814, 0.5938, 0.1562, 0.5625, 0.1875, 0.5625, 0.1875, 0.5938, 0.1562, 0.5938, 0.7821, 0.5625, 0.8125, 0.5625, 0.8125, 0.5938, 0.7821, 0.5938, 0.75, 0.5625, 0.7821, 0.5625, 0.7821, 0.5938, 0.75, 0.5938, 0.1875, 0.5625, 0.2179, 0.5625, 0.2179, 0.5938, 0.1875, 0.5938, 0.125, 0.5625, 0.1562, 0.5625, 0.1562, 0.5938, 0.125, 0.5938, 0.8125, 0.5625, 0.8438, 0.5625, 0.8438, 0.5938, 0.8125, 0.5938, 0.25, 0.5625, 0.2814, 0.5625, 0.2814, 0.5938, 0.25, 0.5938, 0.6872, 0.5625, 0.7186, 0.5625, 0.7186, 0.5938, 0.6872, 0.5938, 0.625, 0.5625, 0.656, 0.5625, 0.656, 0.5938, 0.625, 0.5938, 0.3128, 0.5625, 0.344, 0.5625, 0.344, 0.5938, 0.3128, 0.5938, 0.3128, 0.5, 0.344, 0.5, 0.344, 0.5312, 0.3128, 0.5312, 0.625, 0.5, 0.656, 0.5, 0.656, 0.5312, 0.625, 0.5312, 0.6872, 0.5, 0.7186, 0.5, 0.7186, 0.5312, 0.6872, 0.5312, 0.25, 0.5, 0.2814, 0.5, 0.2814, 0.5312, 0.25, 0.5312, 0.8125, 0.5, 0.8438, 0.5, 0.8438, 0.5312, 0.8125, 0.5312, 0.125, 0.5, 0.1562, 0.5, 0.1562, 0.5312, 0.125, 0.5312, 0.1875, 0.5, 0.2179, 0.5, 0.2179, 0.5312, 0.1875, 0.5312, 0.75, 0.5, 0.7821, 0.5, 0.7821, 0.5312, 0.75, 0.5312, 0.7821, 0.5, 0.8125, 0.5, 0.8125, 0.5312, 0.7821, 0.5312, 0.1562, 0.5, 0.1875, 0.5, 0.1875, 0.5312, 0.1562, 0.5312, 0.2814, 0.5, 0.3128, 0.5, 0.3128, 0.5312, 0.2814, 0.5312, 0.656, 0.5, 0.6872, 0.5, 0.6872, 0.5312, 0.656, 0.5312, 0.2179, 0.5, 0.25, 0.5, 0.25, 0.5312, 0.2179, 0.5312, 0.7186, 0.5, 0.75, 0.5, 0.75, 0.5312, 0.7186, 0.5312, 0.8438, 0.5, 0.875, 0.5, 0.875, 0.5312, 0.8438, 0.5312, 0.344, 0.5, 0.375, 0.5, 0.375, 0.5312, 0.344, 0.5312, 0.5625, 0.5, 0.625, 0.5, 0.625, 0.5312, 0.5625, 0.5312, 0.5625, 0.1875, 0.625, 0.1875, 0.625, 0.2187, 0.5625, 0.2188, 0.4375, 0.1875, 0.5, 0.1875, 0.5, 0.2188, 0.4375, 0.2187, 0.4375, 0.5, 0.5, 0.5, 0.5, 0.5312, 0.4375, 0.5312, 0.4375, 0.5625, 0.5, 0.5625, 0.5, 0.5938, 0.4375, 0.5938, 0.4375, 0.125, 0.5, 0.125, 0.5, 0.1562, 0.4375, 0.1562, 0.4375, 0.1562, 0.5, 0.1562, 0.5, 0.1875, 0.4375, 0.1875, 0.4375, 0.5312, 0.5, 0.5312, 0.5, 0.5625, 0.4375, 0.5625, 0.4375, 0.6875, 0.5, 0.6875, 0.5, 0.7189, 0.4375, 0.7189, 0.4375, 0.0, 0.5, 0.0, 0.5, 0.03111, 0.4375, 0.03111, 0.4375, 0.0625, 0.5, 0.0625, 0.5, 0.09375, 0.4375, 0.09375, 0.4375, 0.625, 0.5, 0.625, 0.5, 0.6562, 0.4375, 0.6562, 0.4375, 0.6562, 0.5, 0.6562, 0.5, 0.6875, 0.4375, 0.6875, 0.4375, 0.03111, 0.5, 0.03111, 0.5, 0.0625, 0.4375, 0.0625, 0.4375, 0.09375, 0.5, 0.09375, 0.5, 0.125, 0.4375, 0.125, 0.4375, 0.5938, 0.5, 0.5938, 0.5, 0.625, 0.4375, 0.625, 0.4375, 0.4378, 0.5, 0.4378, 0.5, 0.469, 0.4375, 0.469, 0.4375, 0.75, 0.5, 0.75, 0.5, 0.781, 0.4375, 0.781, 0.4375, 0.8122, 0.5, 0.8122, 0.5, 0.8436, 0.4375, 0.8436, 0.4375, 0.375, 0.5, 0.375, 0.5, 0.4064, 0.4375, 0.4064, 0.4375, 0.9375, 0.5, 0.9375, 0.5, 0.9688, 0.4375, 0.9688, 0.4375, 0.25, 0.5, 0.25, 0.5, 0.2812, 0.4375, 0.2812, 0.4375, 0.3125, 0.5, 0.3125, 0.5, 0.3429, 0.4375, 0.3429, 0.4375, 0.875, 0.5, 0.875, 0.5, 0.9071, 0.4375, 0.9071, 0.4375, 0.9071, 0.5, 0.9071, 0.5, 0.9375, 0.4375, 0.9375, 0.4375, 0.2812, 0.5, 0.2812, 0.5, 0.3125, 0.4375, 0.3125, 0.4375, 0.4064, 0.5, 0.4064, 0.5, 0.4378, 0.4375, 0.4378, 0.4375, 0.781, 0.5, 0.781, 0.5, 0.8122, 0.4375, 0.8122, 0.4375, 0.3429, 0.5, 0.3429, 0.5, 0.375, 0.4375, 0.375, 0.4375, 0.8436, 0.5, 0.8436, 0.5, 0.875, 0.4375, 0.875, 0.4375, 0.9688, 0.5, 0.9688, 0.5, 1.0, 0.4375, 1.0, 0.4375, 0.7189, 0.5, 0.7189, 0.5, 0.75, 0.4375, 0.75, 0.4375, 0.469, 0.5, 0.469, 0.5, 0.5, 0.4375, 0.5, 0.4375, 0.2187, 0.5, 0.2188, 0.5, 0.25, 0.4375, 0.25, 0.5, 0.1875, 0.5625, 0.1875, 0.5625, 0.2188, 0.5, 0.2188, 0.5, 0.5, 0.5625, 0.5, 0.5625, 0.5312, 0.5, 0.5312, 0.5, 0.5625, 0.5625, 0.5625, 0.5625, 0.5938, 0.5, 0.5938, 0.5, 0.125, 0.5625, 0.125, 0.5625, 0.1562, 0.5, 0.1562, 0.5, 0.1562, 0.5625, 0.1562, 0.5625, 0.1875, 0.5, 0.1875, 0.5, 0.5312, 0.5625, 0.5312, 0.5625, 0.5625, 0.5, 0.5625, 0.5, 0.6875, 0.5625, 0.6875, 0.5625, 0.7189, 0.5, 0.7189, 0.5, 0.0, 0.5625, 0.0, 0.5625, 0.03111, 0.5, 0.03111, 0.5, 0.0625, 0.5625, 0.0625, 0.5625, 0.09375, 0.5, 0.09375, 0.5, 0.625, 0.5625, 0.625, 0.5625, 0.6562, 0.5, 0.6562, 0.5, 0.6562, 0.5625, 0.6562, 0.5625, 0.6875, 0.5, 0.6875, 0.5, 0.03111, 0.5625, 0.03111, 0.5625, 0.0625, 0.5, 0.0625, 0.5, 0.09375, 0.5625, 0.09375, 0.5625, 0.125, 0.5, 0.125, 0.5, 0.5938, 0.5625, 0.5938, 0.5625, 0.625, 0.5, 0.625, 0.5, 0.4378, 0.5625, 0.4378, 0.5625, 0.469, 0.5, 0.469, 0.5, 0.75, 0.5625, 0.75, 0.5625, 0.781, 0.5, 0.781, 0.5, 0.8122, 0.5625, 0.8122, 0.5625, 0.8436, 0.5, 0.8436, 0.5, 0.375, 0.5625, 0.375, 0.5625, 0.4064, 0.5, 0.4064, 0.5, 0.9375, 0.5625, 0.9375, 0.5625, 0.9688, 0.5, 0.9688, 0.5, 0.25, 0.5625, 0.25, 0.5625, 0.2812, 0.5, 0.2812, 0.5, 0.3125, 0.5625, 0.3125, 0.5625, 0.3429, 0.5, 0.3429, 0.5, 0.875, 0.5625, 0.875, 0.5625, 0.9071, 0.5, 0.9071, 0.5, 0.9071, 0.5625, 0.9071, 0.5625, 0.9375, 0.5, 0.9375, 0.5, 0.2812, 0.5625, 0.2812, 0.5625, 0.3125, 0.5, 0.3125, 0.5, 0.4064, 0.5625, 0.4064, 0.5625, 0.4378, 0.5, 0.4378, 0.5, 0.781, 0.5625, 0.781, 0.5625, 0.8122, 0.5, 0.8122, 0.5, 0.3429, 0.5625, 0.3429, 0.5625, 0.375, 0.5, 0.375, 0.5, 0.8436, 0.5625, 0.8436, 0.5625, 0.875, 0.5, 0.875, 0.5, 0.9688, 0.5625, 0.9688, 0.5625, 1.0, 0.5, 1.0, 0.5, 0.7189, 0.5625, 0.7189, 0.5625, 0.75, 0.5, 0.75, 0.5, 0.469, 0.5625, 0.469, 0.5625, 0.5, 0.5, 0.5, 0.5, 0.2188, 0.5625, 0.2188, 0.5625, 0.25, 0.5, 0.25, 0.375, 0.2188, 0.4375, 0.2187, 0.4375, 0.25, 0.375, 0.25, 0.375, 0.469, 0.4375, 0.469, 0.4375, 0.5, 0.375, 0.5, 0.375, 0.7189, 0.4375, 0.7189, 0.4375, 0.75, 0.375, 0.75, 0.375, 0.9688, 0.4375, 0.9688, 0.4375, 1.0, 0.375, 1.0, 0.375, 0.8436, 0.4375, 0.8436, 0.4375, 0.875, 0.375, 0.875, 0.375, 0.3429, 0.4375, 0.3429, 0.4375, 0.375, 0.375, 0.375, 0.375, 0.781, 0.4375, 0.781, 0.4375, 0.8122, 0.375, 0.8122, 0.375, 0.4064, 0.4375, 0.4064, 0.4375, 0.4378, 0.375, 0.4378, 0.375, 0.2812, 0.4375, 0.2812, 0.4375, 0.3125, 0.375, 0.3125, 0.375, 0.9071, 0.4375, 0.9071, 0.4375, 0.9375, 0.375, 0.9375, 0.375, 0.875, 0.4375, 0.875, 0.4375, 0.9071, 0.375, 0.9071, 0.375, 0.3125, 0.4375, 0.3125, 0.4375, 0.3429, 0.375, 0.3429, 0.375, 0.25, 0.4375, 0.25, 0.4375, 0.2812, 0.375, 0.2812, 0.375, 0.9375, 0.4375, 0.9375, 0.4375, 0.9688, 0.375, 0.9688, 0.375, 0.375, 0.4375, 0.375, 0.4375, 0.4064, 0.375, 0.4064, 0.375, 0.8122, 0.4375, 0.8122, 0.4375, 0.8436, 0.375, 0.8436, 0.375, 0.75, 0.4375, 0.75, 0.4375, 0.781, 0.375, 0.781, 0.375, 0.4378, 0.4375, 0.4378, 0.4375, 0.469, 0.375, 0.469, 0.375, 0.5938, 0.4375, 0.5938, 0.4375, 0.625, 0.375, 0.625, 0.375, 0.09375, 0.4375, 0.09375, 0.4375, 0.125, 0.375, 0.125, 0.375, 0.03111, 0.4375, 0.03111, 0.4375, 0.0625, 0.375, 0.0625, 0.375, 0.6562, 0.4375, 0.6562, 0.4375, 0.6875, 0.375, 0.6875, 0.375, 0.625, 0.4375, 0.625, 0.4375, 0.6562, 0.375, 0.6562, 0.375, 0.0625, 0.4375, 0.0625, 0.4375, 0.09375, 0.375, 0.09375, 0.375, 0.0, 0.4375, 0.0, 0.4375, 0.03111, 0.375, 0.03111, 0.375, 0.6875, 0.4375, 0.6875, 0.4375, 0.7189, 0.375, 0.7189, 0.375, 0.5312, 0.4375, 0.5312, 0.4375, 0.5625, 0.375, 0.5625, 0.375, 0.1562, 0.4375, 0.1562, 0.4375, 0.1875, 0.375, 0.1875, 0.375, 0.125, 0.4375, 0.125, 0.4375, 0.1562, 0.375, 0.1562, 0.375, 0.5625, 0.4375, 0.5625, 0.4375, 0.5938, 0.375, 0.5938, 0.375, 0.5, 0.4375, 0.5, 0.4375, 0.5312, 0.375, 0.5312, 0.375, 0.1875, 0.4375, 0.1875, 0.4375, 0.2187, 0.375, 0.2188])
me_cube_001.use_remesh_fix_poles = True
me_cube_001.use_remesh_preserve_attributes = False
me_cube_001.update()
me_cube_002 = bpy.data.meshes.new('Cube.002')
me_cube_002.from_pydata([(-1.0, -1.0, -1.0), (-1.0, -1.0, -0.9763), (-0.9661, 0.9381, -1.001), (-0.9615, 0.8588, 0.7896), (1.0, -1.0, -1.0), (1.0, -1.0, -0.9763), (0.9653, 0.9606, -1.004), (0.9615, 0.8867, 0.7896), (0.0, 1.064, -1.0), (-1.612e-17, 1.005, 0.7896), (0.0, -1.0, -1.0), (0.0, -1.0, -0.9763), (0.5026, 1.005, 0.7896), (0.5026, -1.097, -1.0), (0.5026, 1.064, -1.0), (0.5026, -1.102, -0.9763), (-0.5, 1.064, -1.0), (-0.5, -1.0, -0.9763), (-0.5, 0.9529, 0.7896), (-0.5, -1.0, -1.0), (-0.2568, 0.984, 0.7896), (-0.2568, -1.0, -1.0), (-0.2568, 1.064, -1.0), (-0.2568, -1.0, -0.9763), (-0.7443, 1.054, -1.0), (-0.75, -1.0, -0.9763), (-0.7437, 0.9733, 0.7896), (-0.75, -1.0, -1.0), (0.2513, 1.064, -1.0), (0.2513, -1.023, -0.9763), (0.2513, 0.984, 0.7896), (0.2513, -1.022, -1.0), (0.7456, 0.9774, 0.7896), (0.7521, -1.013, -1.0), (0.7463, 1.058, -1.0), (0.7521, -1.014, -0.9763), (-1.035, -0.02608, -1.0), (-1.02, -0.0563, 0.01184), (1.011, -0.04813, -1.038), (1.009, 0.06032, -0.01814), (0.0, 0.112, 0.01184), (0.0, 0.0, -1.0), (0.5026, 0.1258, 0.01184), (0.5026, -0.0139, -1.0), (-0.5, 0.0, -1.0), (-0.5, -0.2232, 0.01184), (-0.2568, -0.2205, 0.01184), (-0.2568, 0.0, -1.0), (-0.7558, -0.004256, -1.0), (-0.7502, -0.2233, 0.01184), (0.2513, 0.0, -1.0), (0.2513, 0.1483, 0.01184), (0.7522, 0.148, 0.01164), (0.753, -0.003975, -1.003), (-1.007, -0.5049, -1.0), (1.018, -0.5703, -0.546), (0.0, -0.6619, -0.4822), (0.0, -0.5767, -1.0), (0.5026, -0.5136, -0.4822), (0.5026, -0.4951, -1.0), (-0.5, -0.5, -1.0), (-0.5, -0.5311, -0.4822), (-0.2568, -0.5263, -0.4822), (-0.2568, -0.504, -1.0), (-0.75, -0.5, -1.0), (-0.75, -0.5, -0.4822), (0.2513, -0.571, -1.0), (0.2513, -0.635, -0.4822), (0.7552, -0.5272, -0.4928), (0.7561, -0.5127, -1.014), (-1.007, -0.5053, -0.4822), (1.021, -0.5884, -1.073), (-1.028, -0.2709, -0.2352), (1.02, -0.3406, -1.069), (-1.038, -0.2781, -1.0), (1.015, -0.3176, -0.2864), (0.0, -0.2189, -0.2352), (0.0, -0.2554, -1.0), (0.5026, -0.2636, -0.2352), (0.5026, -0.2799, -1.0), (-0.5, -0.2812, -1.0), (-0.5, -0.4732, -0.2352), (-0.2568, -0.5508, -0.04619), (-0.2568, -0.25, -1.0), (-0.7566, -0.2549, -1.0), (-0.75, -0.5435, -0.04619), (0.2513, -0.2627, -1.0), (0.2513, -0.6973, -0.04619), (0.7521, -0.4873, -0.04619), (0.7555, -0.3164, -1.012), (-1.0, -0.7511, -1.0), (1.0, -1.038, -0.5792), (-1.159e-17, -1.038, -0.5792), (0.0, -0.7718, -1.0), (0.5026, -1.2, -0.5792), (0.5026, -0.7676, -1.0), (-0.5, -0.7511, -1.0), (-0.5, -1.038, -0.5792), (-0.2568, -0.7511, -0.7304), (-0.2568, -0.7511, -1.0), (-0.75, -0.7511, -1.0), (-0.75, -0.7511, -0.7304), (0.2513, -0.8841, -1.0), (0.2513, -0.9131, -0.7304), (0.7521, -0.893, -0.7304), (0.7521, -0.8787, -1.0), (-1.0, -1.038, -0.5792), (1.002, -0.7807, -1.006), (-1.049, 0.4585, 0.491), (1.06, 0.4142, -1.063), (-1.049, 0.5, -1.015), (1.041, 0.4415, 0.463), (0.0, 0.612, 0.5059), (0.0, 0.5, -1.0), (0.5026, 0.6482, 0.5056), (0.5026, 0.5, -1.0), (-0.5, 0.5, -1.0), (-0.5, 0.2768, 0.5059), (-0.2568, 0.2795, 0.5059), (-0.2568, 0.5, -1.0), (-0.7564, 0.5, -1.002), (-0.75, 0.2768, 0.5059), (0.2513, 0.5, -1.0), (0.2513, 0.6483, 0.5059), (0.7575, 0.5201, 0.5002), (0.7638, 0.4834, -1.012), (-1.012, 0.2458, -1.002), (1.001, 0.09401, 0.3671), (-8.448e-18, 0.03565, 0.3691), (0.0, 0.25, -1.0), (0.5026, 0.08475, 0.3691), (0.5026, 0.25, -1.0), (-0.5, 0.25, -1.0), (-0.5, -0.2748, 0.3691), (-0.2568, 0.0415, 0.2589), (-0.2568, 0.25, -1.0), (-0.75, 0.25, -1.0), (-0.75, 0.02682, 0.2589), (0.2513, 0.25, -1.0), (0.2513, 0.3983, 0.2589), (0.7591, 0.3883, 0.2515), (0.7521, 0.25, -1.0), (-1.002, -0.07162, 0.3691), (1.013, 0.2273, -1.017), (-0.9861, 0.7109, 0.7259), (1.034, 0.6975, -1.037), (-1.037, 0.7393, -1.013), (1.026, 0.6885, 0.7133), (-1.612e-17, 0.8948, 0.5426), (0.0, 0.7551, -1.0), (0.5026, 0.8948, 0.5426), (0.5026, 0.7551, -1.0), (-0.5, 0.7551, -1.0), (-0.5, 0.5268, 0.753), (-0.2568, 0.2399, 0.9136), (-0.2568, 0.7551, -1.0), (-0.7546, 0.755, -1.001), (-0.75, 0.2399, 0.9136), (0.2513, 0.7551, -1.0), (0.2513, 0.6113, 0.9136), (0.7521, 0.4736, 0.9136), (0.7562, 0.748, -1.004), (-1.0, -1.0, -0.9882), (-0.9741, 0.9525, -0.003842), (0.9719, 0.9667, -0.01093), (1.0, -1.0, -0.9882), (0.0, -1.0, -0.9882), (-6.983e-19, 1.125, -0.009114), (0.5026, -1.099, -0.9882), (0.5026, 1.125, -0.009114), (-0.5, 1.128, 0.0), (-0.5, -1.0, -0.9882), (-0.2568, -1.0, -0.9882), (-0.2568, 1.128, 0.0), (-0.7469, 1.123, 0.0), (-0.75, -1.0, -0.9882), (0.2513, 1.128, 0.0), (0.2513, -1.022, -0.9882), (0.7521, -1.014, -0.9882), (0.7492, 1.125, 0.0), (1.022, -0.09184, -0.5706), (-1.042, -0.03939, -0.4941), (-1.008, -0.5057, -0.7411), (1.022, -0.5872, -0.8176), (1.022, -0.3668, -0.6941), (-1.042, -0.281, -0.6176), (-1.0, -0.8946, -0.7896), (1.0, -0.9029, -0.7896), (1.06, 0.4142, -0.31), (-1.073, 0.5, -0.2692), (-1.032, 0.06144, -0.3154), (1.016, 0.04337, -0.3696), (1.06, 0.6642, -0.1865), (-1.069, 0.7437, -0.1457), (-1.0, -1.0, -0.9822), (-0.9619, 0.9179, 0.3956), (0.971, 0.9295, 0.3882), (1.0, -1.0, -0.9822), (0.0, -1.0, -0.9822), (-7.259e-18, 1.113, 0.4053), (0.5026, -1.101, -0.9822), (0.5026, 1.113, 0.4053), (-0.5, 1.062, 0.4055), (-0.5, -1.0, -0.9822), (-0.2568, -1.0, -0.9822), (-0.2568, 1.092, 0.4054), (-0.7457, 1.085, 0.4054), (-0.75, -1.0, -0.9822), (0.2513, 1.092, 0.4054), (0.2513, -1.023, -0.9822), (0.7521, -1.014, -0.9822), (0.7491, 1.089, 0.4054), (1.018, -0.03333, -0.3031), (-1.035, -0.0564, -0.2411), (-1.008, -0.5058, -0.6117), (1.021, -0.5822, -0.6847), (1.02, -0.3589, -0.4956), (-1.038, -0.2781, -0.4264), (-1.0, -0.9663, -0.6844), (1.0, -0.9664, -0.6844), (1.06, 0.4142, 0.06645), (-1.073, 0.4802, 0.1073), (-1.02, -0.03132, 0.02685), (1.007, 0.08602, 0.001487), (1.059, 0.6632, 0.2517), (-1.034, 0.7354, 0.3016), (-0.9747, 0.9522, -0.504), (0.9725, 0.9656, -0.5115), (1.0, -1.0, -0.9941), (0.0, -1.0, -0.9941), (0.0, 1.128, -0.5), (0.5026, -1.098, -0.9941), (0.5026, 1.128, -0.5), (-0.5, 1.128, -0.5), (-0.5, -1.0, -0.9941), (-0.2568, -1.0, -0.9941), (-0.2568, 1.128, -0.5), (-0.7469, 1.123, -0.5), (-0.75, -1.0, -0.9941), (0.2513, 1.128, -0.5), (0.2513, -1.022, -0.9941), (0.7521, -1.013, -0.9941), (0.7492, 1.126, -0.5), (1.019, -0.08238, -0.8113), (-1.042, -0.03103, -0.747), (-1.008, -0.5057, -0.8706), (1.022, -0.589, -0.947), (1.022, -0.3589, -0.8853), (-1.042, -0.281, -0.8088), (-1.0, -0.8229, -0.8948), (1.0, -0.8423, -0.8948), (1.06, 0.4142, -0.6865), (-1.073, 0.5, -0.6457), (-1.021, 0.1597, -0.6579), (1.011, 0.1266, -0.6951), (1.06, 0.6642, -0.6247), (-1.069, 0.7431, -0.5839), (-1.0, -1.0, -0.9941)], [], [(225, 144, 3, 195), (211, 32, 7, 196), (219, 91, 5, 197), (207, 25, 1, 194), (105, 107, 4, 33), (101, 106, 1, 25), (103, 92, 11, 29), (99, 93, 10, 21), (209, 29, 11, 198), (205, 20, 9, 199), (210, 35, 15, 200), (104, 94, 15, 35), (102, 95, 13, 31), (208, 30, 12, 201), (206, 26, 18, 202), (100, 96, 19, 27), (98, 97, 17, 23), (204, 23, 17, 203), (198, 11, 23, 204), (92, 98, 23, 11), (202, 18, 20, 205), (96, 99, 21, 19), (90, 100, 27, 0), (195, 3, 26, 206), (97, 101, 25, 17), (203, 17, 25, 207), (199, 9, 30, 208), (93, 102, 31, 10), (200, 15, 29, 209), (94, 103, 29, 15), (91, 104, 35, 5), (197, 5, 35, 210), (95, 105, 33, 13), (201, 12, 32, 211), (131, 141, 53, 43), (127, 140, 52, 39), (130, 139, 51, 42), (129, 138, 50, 41), (133, 137, 49, 45), (126, 136, 48, 36), (132, 135, 47, 44), (128, 134, 46, 40), (134, 133, 45, 46), (136, 132, 44, 48), (138, 131, 43, 50), (140, 130, 42, 52), (135, 129, 41, 47), (139, 128, 40, 51), (137, 142, 37, 49), (141, 143, 38, 53), (223, 127, 39, 212), (217, 72, 37, 213), (218, 106, 70, 214), (79, 89, 69, 59), (75, 88, 68, 55), (78, 87, 67, 58), (77, 86, 66, 57), (81, 85, 65, 61), (74, 84, 64, 54), (80, 83, 63, 60), (76, 82, 62, 56), (82, 81, 61, 62), (84, 80, 60, 64), (86, 79, 59, 66), (88, 78, 58, 68), (83, 77, 57, 63), (87, 76, 56, 67), (85, 72, 70, 65), (89, 73, 71, 69), (216, 75, 55, 215), (212, 39, 75, 216), (53, 38, 73, 89), (49, 37, 72, 85), (51, 40, 76, 87), (47, 41, 77, 83), (52, 42, 78, 88), (50, 43, 79, 86), (48, 44, 80, 84), (46, 45, 81, 82), (40, 46, 82, 76), (44, 47, 83, 80), (36, 48, 84, 74), (45, 49, 85, 81), (41, 50, 86, 77), (42, 51, 87, 78), (39, 52, 88, 75), (43, 53, 89, 79), (214, 70, 72, 217), (194, 1, 106, 218), (59, 69, 105, 95), (55, 68, 104, 91), (58, 67, 103, 94), (57, 66, 102, 93), (61, 65, 101, 97), (54, 64, 100, 90), (60, 63, 99, 96), (56, 62, 98, 92), (62, 61, 97, 98), (64, 60, 96, 100), (66, 59, 95, 102), (68, 58, 94, 104), (63, 57, 93, 99), (67, 56, 92, 103), (65, 70, 106, 101), (69, 71, 107, 105), (215, 55, 91, 219), (224, 147, 111, 220), (161, 145, 109, 125), (157, 144, 108, 121), (159, 148, 112, 123), (155, 149, 113, 119), (160, 150, 114, 124), (158, 151, 115, 122), (156, 152, 116, 120), (154, 153, 117, 118), (148, 154, 118, 112), (152, 155, 119, 116), (146, 156, 120, 110), (153, 157, 121, 117), (149, 158, 122, 113), (150, 159, 123, 114), (147, 160, 124, 111), (151, 161, 125, 115), (222, 142, 108, 221), (213, 37, 142, 222), (220, 111, 127, 223), (125, 109, 143, 141), (121, 108, 142, 137), (123, 112, 128, 139), (119, 113, 129, 135), (124, 114, 130, 140), (122, 115, 131, 138), (120, 116, 132, 136), (118, 117, 133, 134), (112, 118, 134, 128), (116, 119, 135, 132), (110, 120, 136, 126), (117, 121, 137, 133), (113, 122, 138, 129), (114, 123, 139, 130), (111, 124, 140, 127), (115, 125, 141, 131), (14, 34, 161, 151), (7, 32, 160, 147), (12, 30, 159, 150), (8, 28, 158, 149), (18, 26, 157, 153), (2, 24, 156, 146), (16, 22, 155, 152), (9, 20, 154, 148), (20, 18, 153, 154), (24, 16, 152, 156), (28, 14, 151, 158), (32, 12, 150, 160), (22, 8, 149, 155), (30, 9, 148, 159), (26, 3, 144, 157), (34, 6, 145, 161), (196, 7, 147, 224), (221, 108, 144, 225), (252, 189, 193, 256), (227, 164, 192, 255), (251, 188, 191, 254), (244, 181, 190, 253), (253, 190, 189, 252), (255, 192, 188, 251), (246, 183, 187, 250), (257, 162, 186, 249), (245, 182, 185, 248), (243, 180, 184, 247), (247, 184, 183, 246), (249, 186, 182, 245), (248, 185, 181, 244), (254, 191, 180, 243), (232, 169, 179, 242), (228, 165, 178, 241), (231, 168, 177, 240), (230, 167, 176, 239), (234, 171, 175, 238), (226, 163, 174, 237), (233, 170, 173, 236), (229, 166, 172, 235), (235, 172, 171, 234), (237, 174, 170, 233), (239, 176, 169, 232), (241, 178, 168, 231), (236, 173, 167, 230), (240, 177, 166, 229), (238, 175, 162, 257), (250, 187, 165, 228), (242, 179, 164, 227), (256, 193, 163, 226), (189, 221, 225, 193), (164, 196, 224, 192), (188, 220, 223, 191), (181, 213, 222, 190), (190, 222, 221, 189), (192, 224, 220, 188), (183, 215, 219, 187), (162, 194, 218, 186), (182, 214, 217, 185), (180, 212, 216, 184), (184, 216, 215, 183), (186, 218, 214, 182), (185, 217, 213, 181), (191, 223, 212, 180), (169, 201, 211, 179), (165, 197, 210, 178), (168, 200, 209, 177), (167, 199, 208, 176), (171, 203, 207, 175), (163, 195, 206, 174), (170, 202, 205, 173), (166, 198, 204, 172), (172, 204, 203, 171), (174, 206, 202, 170), (176, 208, 201, 169), (178, 210, 200, 168), (173, 205, 199, 167), (177, 209, 198, 166), (175, 207, 194, 162), (187, 219, 197, 165), (179, 211, 196, 164), (193, 225, 195, 163), (146, 256, 226, 2), (34, 242, 227, 6), (107, 250, 228, 4), (27, 238, 257, 0), (31, 240, 229, 10), (22, 236, 230, 8), (33, 241, 231, 13), (28, 239, 232, 14), (24, 237, 233, 16), (21, 235, 234, 19), (10, 229, 235, 21), (16, 233, 236, 22), (2, 226, 237, 24), (19, 234, 238, 27), (8, 230, 239, 28), (13, 231, 240, 31), (4, 228, 241, 33), (14, 232, 242, 34), (143, 254, 243, 38), (74, 248, 244, 36), (90, 249, 245, 54), (73, 247, 246, 71), (38, 243, 247, 73), (54, 245, 248, 74), (0, 257, 249, 90), (71, 246, 250, 107), (145, 255, 251, 109), (126, 253, 252, 110), (36, 244, 253, 126), (109, 251, 254, 143), (6, 227, 255, 145), (110, 252, 256, 146)])
_uv = me_cube_002.uv_layers.new(name='UVMap')
_uv.uv.foreach_set('vector', [0.5625, 0.2188, 0.625, 0.2187, 0.625, 0.25, 0.5625, 0.25, 0.5625, 0.469, 0.625, 0.469, 0.625, 0.5, 0.5625, 0.5, 0.5625, 0.7189, 0.625, 0.7189, 0.625, 0.75, 0.5625, 0.75, 0.5625, 0.9688, 0.625, 0.9688, 0.625, 1.0, 0.5625, 1.0, 0.344, 0.7189, 0.375, 0.7189, 0.375, 0.75, 0.344, 0.75, 0.8438, 0.7189, 0.875, 0.7189, 0.875, 0.75, 0.8438, 0.75, 0.7186, 0.7189, 0.75, 0.7189, 0.75, 0.75, 0.7186, 0.75, 0.2179, 0.7189, 0.25, 0.7189, 0.25, 0.75, 0.2179, 0.75, 0.5625, 0.8436, 0.625, 0.8436, 0.625, 0.875, 0.5625, 0.875, 0.5625, 0.3429, 0.625, 0.3429, 0.625, 0.375, 0.5625, 0.375, 0.5625, 0.781, 0.625, 0.781, 0.625, 0.8122, 0.5625, 0.8122, 0.656, 0.7189, 0.6872, 0.7189, 0.6872, 0.75, 0.656, 0.75, 0.2814, 0.7189, 0.3128, 0.7189, 0.3128, 0.75, 0.2814, 0.75, 0.5625, 0.4064, 0.625, 0.4064, 0.625, 0.4378, 0.5625, 0.4378, 0.5625, 0.2812, 0.625, 0.2812, 0.625, 0.3125, 0.5625, 0.3125, 0.1562, 0.7189, 0.1875, 0.7189, 0.1875, 0.75, 0.1562, 0.75, 0.7821, 0.7189, 0.8125, 0.7189, 0.8125, 0.75, 0.7821, 0.75, 0.5625, 0.9071, 0.625, 0.9071, 0.625, 0.9375, 0.5625, 0.9375, 0.5625, 0.875, 0.625, 0.875, 0.625, 0.9071, 0.5625, 0.9071, 0.75, 0.7189, 0.7821, 0.7189, 0.7821, 0.75, 0.75, 0.75, 0.5625, 0.3125, 0.625, 0.3125, 0.625, 0.3429, 0.5625, 0.3429, 0.1875, 0.7189, 0.2179, 0.7189, 0.2179, 0.75, 0.1875, 0.75, 0.125, 0.7189, 0.1562, 0.7189, 0.1562, 0.75, 0.125, 0.75, 0.5625, 0.25, 0.625, 0.25, 0.625, 0.2812, 0.5625, 0.2812, 0.8125, 0.7189, 0.8438, 0.7189, 0.8438, 0.75, 0.8125, 0.75, 0.5625, 0.9375, 0.625, 0.9375, 0.625, 0.9688, 0.5625, 0.9688, 0.5625, 0.375, 0.625, 0.375, 0.625, 0.4064, 0.5625, 0.4064, 0.25, 0.7189, 0.2814, 0.7189, 0.2814, 0.75, 0.25, 0.75, 0.5625, 0.8122, 0.625, 0.8122, 0.625, 0.8436, 0.5625, 0.8436, 0.6872, 0.7189, 0.7186, 0.7189, 0.7186, 0.75, 0.6872, 0.75, 0.625, 0.7189, 0.656, 0.7189, 0.656, 0.75, 0.625, 0.75, 0.5625, 0.75, 0.625, 0.75, 0.625, 0.781, 0.5625, 0.781, 0.3128, 0.7189, 0.344, 0.7189, 0.344, 0.75, 0.3128, 0.75, 0.5625, 0.4378, 0.625, 0.4378, 0.625, 0.469, 0.5625, 0.469, 0.3128, 0.5938, 0.344, 0.5938, 0.344, 0.625, 0.3128, 0.625, 0.625, 0.5938, 0.656, 0.5938, 0.656, 0.625, 0.625, 0.625, 0.6872, 0.5938, 0.7186, 0.5938, 0.7186, 0.625, 0.6872, 0.625, 0.25, 0.5938, 0.2814, 0.5938, 0.2814, 0.625, 0.25, 0.625, 0.8125, 0.5938, 0.8438, 0.5938, 0.8438, 0.625, 0.8125, 0.625, 0.125, 0.5938, 0.1562, 0.5938, 0.1562, 0.625, 0.125, 0.625, 0.1875, 0.5938, 0.2179, 0.5938, 0.2179, 0.625, 0.1875, 0.625, 0.75, 0.5938, 0.7821, 0.5938, 0.7821, 0.625, 0.75, 0.625, 0.7821, 0.5938, 0.8125, 0.5938, 0.8125, 0.625, 0.7821, 0.625, 0.1562, 0.5938, 0.1875, 0.5938, 0.1875, 0.625, 0.1562, 0.625, 0.2814, 0.5938, 0.3128, 0.5938, 0.3128, 0.625, 0.2814, 0.625, 0.656, 0.5938, 0.6872, 0.5938, 0.6872, 0.625, 0.656, 0.625, 0.2179, 0.5938, 0.25, 0.5938, 0.25, 0.625, 0.2179, 0.625, 0.7186, 0.5938, 0.75, 0.5938, 0.75, 0.625, 0.7186, 0.625, 0.8438, 0.5938, 0.875, 0.5938, 0.875, 0.625, 0.8438, 0.625, 0.344, 0.5938, 0.375, 0.5938, 0.375, 0.625, 0.344, 0.625, 0.5625, 0.5938, 0.625, 0.5938, 0.625, 0.625, 0.5625, 0.625, 0.5625, 0.09375, 0.625, 0.09375, 0.625, 0.125, 0.5625, 0.125, 0.5625, 0.03111, 0.625, 0.03111, 0.625, 0.0625, 0.5625, 0.0625, 0.3128, 0.6562, 0.344, 0.6562, 0.344, 0.6875, 0.3128, 0.6875, 0.625, 0.6562, 0.656, 0.6562, 0.656, 0.6875, 0.625, 0.6875, 0.6872, 0.6562, 0.7186, 0.6562, 0.7186, 0.6875, 0.6872, 0.6875, 0.25, 0.6562, 0.2814, 0.6562, 0.2814, 0.6875, 0.25, 0.6875, 0.8125, 0.6562, 0.8438, 0.6562, 0.8438, 0.6875, 0.8125, 0.6875, 0.125, 0.6562, 0.1562, 0.6562, 0.1562, 0.6875, 0.125, 0.6875, 0.1875, 0.6562, 0.2179, 0.6562, 0.2179, 0.6875, 0.1875, 0.6875, 0.75, 0.6562, 0.7821, 0.6562, 0.7821, 0.6875, 0.75, 0.6875, 0.7821, 0.6562, 0.8125, 0.6562, 0.8125, 0.6875, 0.7821, 0.6875, 0.1562, 0.6562, 0.1875, 0.6562, 0.1875, 0.6875, 0.1562, 0.6875, 0.2814, 0.6562, 0.3128, 0.6562, 0.3128, 0.6875, 0.2814, 0.6875, 0.656, 0.6562, 0.6872, 0.6562, 0.6872, 0.6875, 0.656, 0.6875, 0.2179, 0.6562, 0.25, 0.6562, 0.25, 0.6875, 0.2179, 0.6875, 0.7186, 0.6562, 0.75, 0.6562, 0.75, 0.6875, 0.7186, 0.6875, 0.8438, 0.6562, 0.875, 0.6562, 0.875, 0.6875, 0.8438, 0.6875, 0.344, 0.6562, 0.375, 0.6562, 0.375, 0.6875, 0.344, 0.6875, 0.5625, 0.6562, 0.625, 0.6562, 0.625, 0.6875, 0.5625, 0.6875, 0.5625, 0.625, 0.625, 0.625, 0.625, 0.6562, 0.5625, 0.6562, 0.344, 0.625, 0.375, 0.625, 0.375, 0.6562, 0.344, 0.6562, 0.8438, 0.625, 0.875, 0.625, 0.875, 0.6562, 0.8438, 0.6562, 0.7186, 0.625, 0.75, 0.625, 0.75, 0.6562, 0.7186, 0.6562, 0.2179, 0.625, 0.25, 0.625, 0.25, 0.6562, 0.2179, 0.6562, 0.656, 0.625, 0.6872, 0.625, 0.6872, 0.6562, 0.656, 0.6562, 0.2814, 0.625, 0.3128, 0.625, 0.3128, 0.6562, 0.2814, 0.6562, 0.1562, 0.625, 0.1875, 0.625, 0.1875, 0.6562, 0.1562, 0.6562, 0.7821, 0.625, 0.8125, 0.625, 0.8125, 0.6562, 0.7821, 0.6562, 0.75, 0.625, 0.7821, 0.625, 0.7821, 0.6562, 0.75, 0.6562, 0.1875, 0.625, 0.2179, 0.625, 0.2179, 0.6562, 0.1875, 0.6562, 0.125, 0.625, 0.1562, 0.625, 0.1562, 0.6562, 0.125, 0.6562, 0.8125, 0.625, 0.8438, 0.625, 0.8438, 0.6562, 0.8125, 0.6562, 0.25, 0.625, 0.2814, 0.625, 0.2814, 0.6562, 0.25, 0.6562, 0.6872, 0.625, 0.7186, 0.625, 0.7186, 0.6562, 0.6872, 0.6562, 0.625, 0.625, 0.656, 0.625, 0.656, 0.6562, 0.625, 0.6562, 0.3128, 0.625, 0.344, 0.625, 0.344, 0.6562, 0.3128, 0.6562, 0.5625, 0.0625, 0.625, 0.0625, 0.625, 0.09375, 0.5625, 0.09375, 0.5625, 0.0, 0.625, 0.0, 0.625, 0.03111, 0.5625, 0.03111, 0.3128, 0.6875, 0.344, 0.6875, 0.344, 0.7189, 0.3128, 0.7189, 0.625, 0.6875, 0.656, 0.6875, 0.656, 0.7189, 0.625, 0.7189, 0.6872, 0.6875, 0.7186, 0.6875, 0.7186, 0.7189, 0.6872, 0.7189, 0.25, 0.6875, 0.2814, 0.6875, 0.2814, 0.7189, 0.25, 0.7189, 0.8125, 0.6875, 0.8438, 0.6875, 0.8438, 0.7189, 0.8125, 0.7189, 0.125, 0.6875, 0.1562, 0.6875, 0.1562, 0.7189, 0.125, 0.7189, 0.1875, 0.6875, 0.2179, 0.6875, 0.2179, 0.7189, 0.1875, 0.7189, 0.75, 0.6875, 0.7821, 0.6875, 0.7821, 0.7189, 0.75, 0.7189, 0.7821, 0.6875, 0.8125, 0.6875, 0.8125, 0.7189, 0.7821, 0.7189, 0.1562, 0.6875, 0.1875, 0.6875, 0.1875, 0.7189, 0.1562, 0.7189, 0.2814, 0.6875, 0.3128, 0.6875, 0.3128, 0.7189, 0.2814, 0.7189, 0.656, 0.6875, 0.6872, 0.6875, 0.6872, 0.7189, 0.656, 0.7189, 0.2179, 0.6875, 0.25, 0.6875, 0.25, 0.7189, 0.2179, 0.7189, 0.7186, 0.6875, 0.75, 0.6875, 0.75, 0.7189, 0.7186, 0.7189, 0.8438, 0.6875, 0.875, 0.6875, 0.875, 0.7189, 0.8438, 0.7189, 0.344, 0.6875, 0.375, 0.6875, 0.375, 0.7189, 0.344, 0.7189, 0.5625, 0.6875, 0.625, 0.6875, 0.625, 0.7189, 0.5625, 0.7189, 0.5625, 0.5312, 0.625, 0.5312, 0.625, 0.5625, 0.5625, 0.5625, 0.344, 0.5312, 0.375, 0.5312, 0.375, 0.5625, 0.344, 0.5625, 0.8438, 0.5312, 0.875, 0.5312, 0.875, 0.5625, 0.8438, 0.5625, 0.7186, 0.5312, 0.75, 0.5312, 0.75, 0.5625, 0.7186, 0.5625, 0.2179, 0.5312, 0.25, 0.5312, 0.25, 0.5625, 0.2179, 0.5625, 0.656, 0.5312, 0.6872, 0.5312, 0.6872, 0.5625, 0.656, 0.5625, 0.2814, 0.5312, 0.3128, 0.5312, 0.3128, 0.5625, 0.2814, 0.5625, 0.1562, 0.5312, 0.1875, 0.5312, 0.1875, 0.5625, 0.1562, 0.5625, 0.7821, 0.5312, 0.8125, 0.5312, 0.8125, 0.5625, 0.7821, 0.5625, 0.75, 0.5312, 0.7821, 0.5312, 0.7821, 0.5625, 0.75, 0.5625, 0.1875, 0.5312, 0.2179, 0.5312, 0.2179, 0.5625, 0.1875, 0.5625, 0.125, 0.5312, 0.1562, 0.5312, 0.1562, 0.5625, 0.125, 0.5625, 0.8125, 0.5312, 0.8438, 0.5312, 0.8438, 0.5625, 0.8125, 0.5625, 0.25, 0.5312, 0.2814, 0.5312, 0.2814, 0.5625, 0.25, 0.5625, 0.6872, 0.5312, 0.7186, 0.5312, 0.7186, 0.5625, 0.6872, 0.5625, 0.625, 0.5312, 0.656, 0.5312, 0.656, 0.5625, 0.625, 0.5625, 0.3128, 0.5312, 0.344, 0.5312, 0.344, 0.5625, 0.3128, 0.5625, 0.5625, 0.1562, 0.625, 0.1562, 0.625, 0.1875, 0.5625, 0.1875, 0.5625, 0.125, 0.625, 0.125, 0.625, 0.1562, 0.5625, 0.1562, 0.5625, 0.5625, 0.625, 0.5625, 0.625, 0.5938, 0.5625, 0.5938, 0.344, 0.5625, 0.375, 0.5625, 0.375, 0.5938, 0.344, 0.5938, 0.8438, 0.5625, 0.875, 0.5625, 0.875, 0.5938, 0.8438, 0.5938, 0.7186, 0.5625, 0.75, 0.5625, 0.75, 0.5938, 0.7186, 0.5938, 0.2179, 0.5625, 0.25, 0.5625, 0.25, 0.5938, 0.2179, 0.5938, 0.656, 0.5625, 0.6872, 0.5625, 0.6872, 0.5938, 0.656, 0.5938, 0.2814, 0.5625, 0.3128, 0.5625, 0.3128, 0.5938, 0.2814, 0.5938, 0.1562, 0.5625, 0.1875, 0.5625, 0.1875, 0.5938, 0.1562, 0.5938, 0.7821, 0.5625, 0.8125, 0.5625, 0.8125, 0.5938, 0.7821, 0.5938, 0.75, 0.5625, 0.7821, 0.5625, 0.7821, 0.5938, 0.75, 0.5938, 0.1875, 0.5625, 0.2179, 0.5625, 0.2179, 0.5938, 0.1875, 0.5938, 0.125, 0.5625, 0.1562, 0.5625, 0.1562, 0.5938, 0.125, 0.5938, 0.8125, 0.5625, 0.8438, 0.5625, 0.8438, 0.5938, 0.8125, 0.5938, 0.25, 0.5625, 0.2814, 0.5625, 0.2814, 0.5938, 0.25, 0.5938, 0.6872, 0.5625, 0.7186, 0.5625, 0.7186, 0.5938, 0.6872, 0.5938, 0.625, 0.5625, 0.656, 0.5625, 0.656, 0.5938, 0.625, 0.5938, 0.3128, 0.5625, 0.344, 0.5625, 0.344, 0.5938, 0.3128, 0.5938, 0.3128, 0.5, 0.344, 0.5, 0.344, 0.5312, 0.3128, 0.5312, 0.625, 0.5, 0.656, 0.5, 0.656, 0.5312, 0.625, 0.5312, 0.6872, 0.5, 0.7186, 0.5, 0.7186, 0.5312, 0.6872, 0.5312, 0.25, 0.5, 0.2814, 0.5, 0.2814, 0.5312, 0.25, 0.5312, 0.8125, 0.5, 0.8438, 0.5, 0.8438, 0.5312, 0.8125, 0.5312, 0.125, 0.5, 0.1562, 0.5, 0.1562, 0.5312, 0.125, 0.5312, 0.1875, 0.5, 0.2179, 0.5, 0.2179, 0.5312, 0.1875, 0.5312, 0.75, 0.5, 0.7821, 0.5, 0.7821, 0.5312, 0.75, 0.5312, 0.7821, 0.5, 0.8125, 0.5, 0.8125, 0.5312, 0.7821, 0.5312, 0.1562, 0.5, 0.1875, 0.5, 0.1875, 0.5312, 0.1562, 0.5312, 0.2814, 0.5, 0.3128, 0.5, 0.3128, 0.5312, 0.2814, 0.5312, 0.656, 0.5, 0.6872, 0.5, 0.6872, 0.5312, 0.656, 0.5312, 0.2179, 0.5, 0.25, 0.5, 0.25, 0.5312, 0.2179, 0.5312, 0.7186, 0.5, 0.75, 0.5, 0.75, 0.5312, 0.7186, 0.5312, 0.8438, 0.5, 0.875, 0.5, 0.875, 0.5312, 0.8438, 0.5312, 0.344, 0.5, 0.375, 0.5, 0.375, 0.5312, 0.344, 0.5312, 0.5625, 0.5, 0.625, 0.5, 0.625, 0.5312, 0.5625, 0.5312, 0.5625, 0.1875, 0.625, 0.1875, 0.625, 0.2187, 0.5625, 0.2188, 0.4375, 0.1875, 0.5, 0.1875, 0.5, 0.2188, 0.4375, 0.2187, 0.4375, 0.5, 0.5, 0.5, 0.5, 0.5312, 0.4375, 0.5312, 0.4375, 0.5625, 0.5, 0.5625, 0.5, 0.5938, 0.4375, 0.5938, 0.4375, 0.125, 0.5, 0.125, 0.5, 0.1562, 0.4375, 0.1562, 0.4375, 0.1562, 0.5, 0.1562, 0.5, 0.1875, 0.4375, 0.1875, 0.4375, 0.5312, 0.5, 0.5312, 0.5, 0.5625, 0.4375, 0.5625, 0.4375, 0.6875, 0.5, 0.6875, 0.5, 0.7189, 0.4375, 0.7189, 0.4375, 0.0, 0.5, 0.0, 0.5, 0.03111, 0.4375, 0.03111, 0.4375, 0.0625, 0.5, 0.0625, 0.5, 0.09375, 0.4375, 0.09375, 0.4375, 0.625, 0.5, 0.625, 0.5, 0.6562, 0.4375, 0.6562, 0.4375, 0.6562, 0.5, 0.6562, 0.5, 0.6875, 0.4375, 0.6875, 0.4375, 0.03111, 0.5, 0.03111, 0.5, 0.0625, 0.4375, 0.0625, 0.4375, 0.09375, 0.5, 0.09375, 0.5, 0.125, 0.4375, 0.125, 0.4375, 0.5938, 0.5, 0.5938, 0.5, 0.625, 0.4375, 0.625, 0.4375, 0.4378, 0.5, 0.4378, 0.5, 0.469, 0.4375, 0.469, 0.4375, 0.75, 0.5, 0.75, 0.5, 0.781, 0.4375, 0.781, 0.4375, 0.8122, 0.5, 0.8122, 0.5, 0.8436, 0.4375, 0.8436, 0.4375, 0.375, 0.5, 0.375, 0.5, 0.4064, 0.4375, 0.4064, 0.4375, 0.9375, 0.5, 0.9375, 0.5, 0.9688, 0.4375, 0.9688, 0.4375, 0.25, 0.5, 0.25, 0.5, 0.2812, 0.4375, 0.2812, 0.4375, 0.3125, 0.5, 0.3125, 0.5, 0.3429, 0.4375, 0.3429, 0.4375, 0.875, 0.5, 0.875, 0.5, 0.9071, 0.4375, 0.9071, 0.4375, 0.9071, 0.5, 0.9071, 0.5, 0.9375, 0.4375, 0.9375, 0.4375, 0.2812, 0.5, 0.2812, 0.5, 0.3125, 0.4375, 0.3125, 0.4375, 0.4064, 0.5, 0.4064, 0.5, 0.4378, 0.4375, 0.4378, 0.4375, 0.781, 0.5, 0.781, 0.5, 0.8122, 0.4375, 0.8122, 0.4375, 0.3429, 0.5, 0.3429, 0.5, 0.375, 0.4375, 0.375, 0.4375, 0.8436, 0.5, 0.8436, 0.5, 0.875, 0.4375, 0.875, 0.4375, 0.9688, 0.5, 0.9688, 0.5, 1.0, 0.4375, 1.0, 0.4375, 0.7189, 0.5, 0.7189, 0.5, 0.75, 0.4375, 0.75, 0.4375, 0.469, 0.5, 0.469, 0.5, 0.5, 0.4375, 0.5, 0.4375, 0.2187, 0.5, 0.2188, 0.5, 0.25, 0.4375, 0.25, 0.5, 0.1875, 0.5625, 0.1875, 0.5625, 0.2188, 0.5, 0.2188, 0.5, 0.5, 0.5625, 0.5, 0.5625, 0.5312, 0.5, 0.5312, 0.5, 0.5625, 0.5625, 0.5625, 0.5625, 0.5938, 0.5, 0.5938, 0.5, 0.125, 0.5625, 0.125, 0.5625, 0.1562, 0.5, 0.1562, 0.5, 0.1562, 0.5625, 0.1562, 0.5625, 0.1875, 0.5, 0.1875, 0.5, 0.5312, 0.5625, 0.5312, 0.5625, 0.5625, 0.5, 0.5625, 0.5, 0.6875, 0.5625, 0.6875, 0.5625, 0.7189, 0.5, 0.7189, 0.5, 0.0, 0.5625, 0.0, 0.5625, 0.03111, 0.5, 0.03111, 0.5, 0.0625, 0.5625, 0.0625, 0.5625, 0.09375, 0.5, 0.09375, 0.5, 0.625, 0.5625, 0.625, 0.5625, 0.6562, 0.5, 0.6562, 0.5, 0.6562, 0.5625, 0.6562, 0.5625, 0.6875, 0.5, 0.6875, 0.5, 0.03111, 0.5625, 0.03111, 0.5625, 0.0625, 0.5, 0.0625, 0.5, 0.09375, 0.5625, 0.09375, 0.5625, 0.125, 0.5, 0.125, 0.5, 0.5938, 0.5625, 0.5938, 0.5625, 0.625, 0.5, 0.625, 0.5, 0.4378, 0.5625, 0.4378, 0.5625, 0.469, 0.5, 0.469, 0.5, 0.75, 0.5625, 0.75, 0.5625, 0.781, 0.5, 0.781, 0.5, 0.8122, 0.5625, 0.8122, 0.5625, 0.8436, 0.5, 0.8436, 0.5, 0.375, 0.5625, 0.375, 0.5625, 0.4064, 0.5, 0.4064, 0.5, 0.9375, 0.5625, 0.9375, 0.5625, 0.9688, 0.5, 0.9688, 0.5, 0.25, 0.5625, 0.25, 0.5625, 0.2812, 0.5, 0.2812, 0.5, 0.3125, 0.5625, 0.3125, 0.5625, 0.3429, 0.5, 0.3429, 0.5, 0.875, 0.5625, 0.875, 0.5625, 0.9071, 0.5, 0.9071, 0.5, 0.9071, 0.5625, 0.9071, 0.5625, 0.9375, 0.5, 0.9375, 0.5, 0.2812, 0.5625, 0.2812, 0.5625, 0.3125, 0.5, 0.3125, 0.5, 0.4064, 0.5625, 0.4064, 0.5625, 0.4378, 0.5, 0.4378, 0.5, 0.781, 0.5625, 0.781, 0.5625, 0.8122, 0.5, 0.8122, 0.5, 0.3429, 0.5625, 0.3429, 0.5625, 0.375, 0.5, 0.375, 0.5, 0.8436, 0.5625, 0.8436, 0.5625, 0.875, 0.5, 0.875, 0.5, 0.9688, 0.5625, 0.9688, 0.5625, 1.0, 0.5, 1.0, 0.5, 0.7189, 0.5625, 0.7189, 0.5625, 0.75, 0.5, 0.75, 0.5, 0.469, 0.5625, 0.469, 0.5625, 0.5, 0.5, 0.5, 0.5, 0.2188, 0.5625, 0.2188, 0.5625, 0.25, 0.5, 0.25, 0.375, 0.2188, 0.4375, 0.2187, 0.4375, 0.25, 0.375, 0.25, 0.375, 0.469, 0.4375, 0.469, 0.4375, 0.5, 0.375, 0.5, 0.375, 0.7189, 0.4375, 0.7189, 0.4375, 0.75, 0.375, 0.75, 0.375, 0.9688, 0.4375, 0.9688, 0.4375, 1.0, 0.375, 1.0, 0.375, 0.8436, 0.4375, 0.8436, 0.4375, 0.875, 0.375, 0.875, 0.375, 0.3429, 0.4375, 0.3429, 0.4375, 0.375, 0.375, 0.375, 0.375, 0.781, 0.4375, 0.781, 0.4375, 0.8122, 0.375, 0.8122, 0.375, 0.4064, 0.4375, 0.4064, 0.4375, 0.4378, 0.375, 0.4378, 0.375, 0.2812, 0.4375, 0.2812, 0.4375, 0.3125, 0.375, 0.3125, 0.375, 0.9071, 0.4375, 0.9071, 0.4375, 0.9375, 0.375, 0.9375, 0.375, 0.875, 0.4375, 0.875, 0.4375, 0.9071, 0.375, 0.9071, 0.375, 0.3125, 0.4375, 0.3125, 0.4375, 0.3429, 0.375, 0.3429, 0.375, 0.25, 0.4375, 0.25, 0.4375, 0.2812, 0.375, 0.2812, 0.375, 0.9375, 0.4375, 0.9375, 0.4375, 0.9688, 0.375, 0.9688, 0.375, 0.375, 0.4375, 0.375, 0.4375, 0.4064, 0.375, 0.4064, 0.375, 0.8122, 0.4375, 0.8122, 0.4375, 0.8436, 0.375, 0.8436, 0.375, 0.75, 0.4375, 0.75, 0.4375, 0.781, 0.375, 0.781, 0.375, 0.4378, 0.4375, 0.4378, 0.4375, 0.469, 0.375, 0.469, 0.375, 0.5938, 0.4375, 0.5938, 0.4375, 0.625, 0.375, 0.625, 0.375, 0.09375, 0.4375, 0.09375, 0.4375, 0.125, 0.375, 0.125, 0.375, 0.03111, 0.4375, 0.03111, 0.4375, 0.0625, 0.375, 0.0625, 0.375, 0.6562, 0.4375, 0.6562, 0.4375, 0.6875, 0.375, 0.6875, 0.375, 0.625, 0.4375, 0.625, 0.4375, 0.6562, 0.375, 0.6562, 0.375, 0.0625, 0.4375, 0.0625, 0.4375, 0.09375, 0.375, 0.09375, 0.375, 0.0, 0.4375, 0.0, 0.4375, 0.03111, 0.375, 0.03111, 0.375, 0.6875, 0.4375, 0.6875, 0.4375, 0.7189, 0.375, 0.7189, 0.375, 0.5312, 0.4375, 0.5312, 0.4375, 0.5625, 0.375, 0.5625, 0.375, 0.1562, 0.4375, 0.1562, 0.4375, 0.1875, 0.375, 0.1875, 0.375, 0.125, 0.4375, 0.125, 0.4375, 0.1562, 0.375, 0.1562, 0.375, 0.5625, 0.4375, 0.5625, 0.4375, 0.5938, 0.375, 0.5938, 0.375, 0.5, 0.4375, 0.5, 0.4375, 0.5312, 0.375, 0.5312, 0.375, 0.1875, 0.4375, 0.1875, 0.4375, 0.2187, 0.375, 0.2188])
me_cube_002.use_remesh_fix_poles = True
me_cube_002.use_remesh_preserve_attributes = False
me_cube_002.update()

# ---- objects
ob_cube = bpy.data.objects.new('Cube', me_cube)
ob_light = bpy.data.objects.new('Light', light_light)
ob_camera = bpy.data.objects.new('Camera', cam_camera)
ob_cube_001 = bpy.data.objects.new('Cube.001', me_cube_001)
ob_cube_002 = bpy.data.objects.new('Cube.002', me_cube_002)

# ---- transforms, parenting, visibility, modifiers, constraints
ob_cube.location = (0.0, 0.0, 0.0)
ob_cube.scale = (1.0, 4.715, 1.0)
ob_cube.lock_rotations_4d = False
ob_cube.empty_display_type = 'ARROWS'
ob_cube.lineart.crease_threshold = 0.0
ob_light.location = (4.076, 1.005, 5.904)
ob_light.rotation_euler = (0.6503, 0.05522, 1.866)
ob_light.lock_rotations_4d = False
ob_light.empty_display_type = 'ARROWS'
ob_light.color = (0.0, 0.0, 0.0, 0.0)
ob_light.lineart.crease_threshold = 0.0
ob_camera.location = (7.359, -6.926, 4.958)
ob_camera.rotation_euler = (1.109, 0.0, 0.8149)
ob_camera.lock_rotations_4d = False
ob_camera.empty_display_type = 'ARROWS'
ob_camera.color = (0.0, 0.0, 0.0, 0.0)
ob_camera.display_type = 'WIRE'
ob_camera.lineart.crease_threshold = 0.0
ob_cube_001.location = (0.0, 0.0, 0.0)
ob_cube_001.scale = (2.898, 2.898, 1.0)
ob_cube_002.location = (0.0, 0.0, 0.0)
ob_cube_002.scale = (2.898, 2.898, 1.0)

# ---- collection membership
col_collection.objects.link(ob_cube)
col_collection.objects.link(ob_light)
col_collection.objects.link(ob_camera)
col_collection.objects.link(ob_cube_001)
col_collection.objects.link(ob_cube_002)

# ---- scene / render settings (as saved in the file)
scene.camera = ob_camera
scene.frame_start = 1; scene.frame_end = 250; scene.frame_set(1)
scene.render.engine = 'BLENDER_EEVEE_NEXT'
scene.cycles.sampling_pattern = 'TABULATED_SOBOL'
scene.cycles.use_light_tree = False
scene.view_settings.view_transform = 'Filmic'
bpy.context.view_layer.update()
